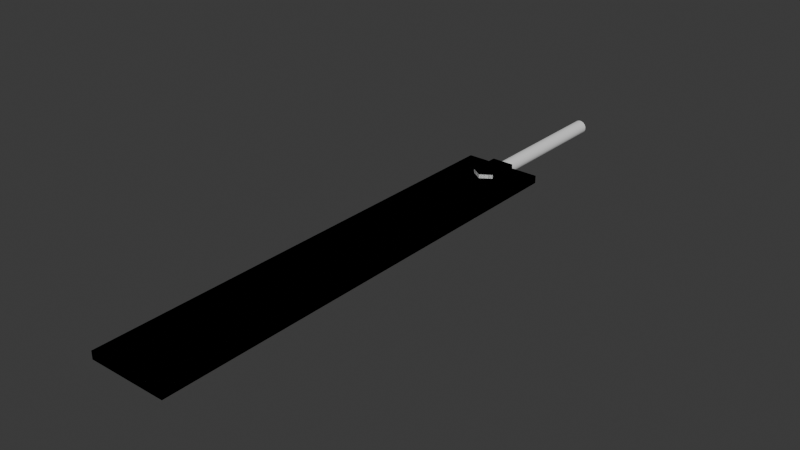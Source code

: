 # Source: RinSlayer.blend  (saved by Blender 5.1.30; exported with 4.5.12 LTS)
import bpy
from mathutils import Matrix  # noqa: F401  (used for matrix-valued properties, if any)

bpy.ops.wm.read_factory_settings(use_empty=True)
scene = bpy.context.scene
scene.name = 'Scene'

# ---- collections
col_collection = bpy.data.collections.new('Collection'); scene.collection.children.link(col_collection)

# ---- world
world_world = bpy.data.worlds.new('World'); scene.world = world_world
world_world.use_nodes = True; world_world.node_tree.nodes.clear()
_N = world_world.node_tree.nodes; _L = world_world.node_tree.links
n0 = _N.new('ShaderNodeOutputWorld'); n0.name = 'World Output'; n0.location = (200, 100)
n1 = _N.new('ShaderNodeBackground'); n1.name = 'Background'; n1.location = (-200, 100)
n1.inputs[0].default_value = (0.05088, 0.05088, 0.05088, 1.0)
_L.new(n1.outputs[0], n0.inputs[0])
n0.is_active_output = True
world_world.color = (0.05088, 0.05088, 0.05088)
world_world.sun_shadow_jitter_overblur = 0.0

# ---- meshes
me_cube_001 = bpy.data.meshes.new('Cube.001')
me_cube_001.from_pydata([(-1.0, -1.0, -0.398), (-1.0, -1.0, 0.3008), (-1.0, 1.0, -0.398), (-1.0, 1.0, 0.3008), (1.0, -1.0, -0.398), (1.0, -1.0, 0.3008), (1.0, 1.0, -0.398), (1.0, 1.0, 0.3008), (1.0, -1.0, -0.398), (1.0, -1.0, 0.3008), (1.0, -1.0, -0.398), (-1.0, -1.0, -0.398), (-1.0, -1.0, 0.3008), (1.0, -1.0, -0.398), (1.0, -1.0, 0.3008), (1.0, -1.0, -0.398), (1.0, -1.0, 0.3008), (1.0, -1.0, -0.398), (-1.0, -8.671, -0.398), (-1.0, -8.671, 0.3008), (1.0, -8.671, -0.398), (1.0, -8.671, 0.3008), (1.0, -8.671, -0.398), (1.0, -8.671, 0.3008), (1.0, -8.671, -0.398), (1.0, -8.671, 0.3008), (1.0, -8.671, -0.398), (1.0, -8.671, -0.398), (1.0, -8.671, 0.3008), (1.0, -8.671, -0.398), (1.0, -8.671, 0.3008), (1.0, -8.671, -0.398), (1.0, -10.82, 0.3008), (1.0, -8.671, -0.398), (1.0, -8.671, 0.3008), (1.0, -10.82, -0.398), (1.0, -8.671, -0.398), (1.0, -8.671, 0.3008), (1.0, -10.82, -0.398), (1.0, -10.82, -0.398), (1.0, -10.82, 0.3008), (1.0, -10.82, -0.398), (1.0, -10.82, 0.3008), (1.0, -10.82, 0.3008), (1.0, -10.82, -0.398), (1.0, -8.671, -0.398), (1.0, -8.671, 0.3008), (1.0, -10.82, 0.3008), (1.0, -10.82, -0.398), (1.0, -10.82, 0.3008), (1.0, -10.82, -0.398), (1.0, -10.82, 0.3008), (-1.0, -10.82, -0.398), (1.0, -10.82, -0.398), (1.0, -10.82, 0.3008), (-1.0, -10.82, 0.3008), (1.0, -10.82, -0.398), (1.0, -10.82, 0.3008), (1.0, -10.82, -0.398), (1.0, -10.82, 0.3008), (1.0, -10.82, -0.398), (1.0, -10.82, 0.3008), (1.0, -10.82, -0.398), (1.0, -10.82, 0.3008), (1.0, -10.82, -0.398), (1.0, -10.82, -0.398), (1.0, -10.82, 0.3008), (1.0, -10.82, -0.398), (1.0, -10.82, 0.3008), (1.0, -10.82, -0.398), (1.0, -10.82, -0.398), (1.0, -10.82, 0.3008), (-1.0, -8.671, -0.398), (-1.0, -8.671, 0.3008), (1.0, -8.671, -0.398), (1.0, -8.671, 0.3008), (1.0, -8.671, -0.398), (1.0, -8.671, 0.3008), (1.0, -8.671, -0.398), (1.0, -8.671, 0.3008), (1.0, -8.671, -0.398), (1.0, -8.671, -0.398), (1.0, -8.671, 0.3008), (1.0, -8.671, -0.398), (1.0, -8.671, 0.3008), (1.0, -8.671, -0.398), (1.0, -10.82, -0.398), (1.0, -8.671, -0.398), (1.0, -8.671, 0.3008), (1.0, -10.82, 0.3008), (1.0, -8.671, -0.398), (1.0, -8.671, 0.3008), (1.0, -10.82, -0.398), (1.0, -10.82, 0.3008), (1.0, -8.671, -0.398), (1.0, -8.671, 0.3008), (1.0, -10.82, -0.398), (1.0, -8.671, 0.3008), (1.0, -8.671, -0.398), (1.0, -8.671, 0.3008), (1.0, -8.671, -0.398), (-1.0, -10.82, 0.3008), (1.0, -10.82, -0.398), (1.0, -8.671, -0.398), (1.0, -8.671, 0.3008), (1.0, -10.82, 0.3008), (-1.0, -10.82, -0.398), (1.0, -8.671, -0.398), (1.0, -8.671, 0.3008), (1.0, -10.82, 0.3008), (1.0, -10.82, -0.398), (1.0, -10.82, -0.398), (1.0, -10.82, 0.3008), (1.0, -10.82, 0.3008), (1.0, -10.82, 0.3008), (1.0, -10.82, 0.3008), (1.0, -10.82, -0.398), (1.0, -10.82, -0.398), (1.0, -10.82, 0.3008), (1.0, -10.82, -0.398), (1.0, -10.82, -0.398), (1.0, -10.82, 0.3008), (1.0, -10.82, -0.398), (1.0, -10.82, 0.3008), (1.0, -10.82, 0.3008), (1.0, -10.82, -0.398), (1.0, -10.82, 0.3008), (1.0, -10.82, -0.398), (1.0, -10.82, 0.3008), (1.0, -10.82, -0.398), (1.0, -10.82, -0.398), (1.0, -10.82, 0.3008), (1.0, -10.82, -0.398), (1.0, -10.82, 0.3008), (1.0, -10.82, -0.398), (1.0, -10.82, 0.3008), (1.0, -10.82, 0.3008), (1.0, -10.82, -0.398), (1.0, -10.82, 0.3008), (1.0, -8.671, -0.398), (1.0, -8.671, 0.3008), (1.0, -10.82, -0.398), (1.0, -10.82, 0.3008), (1.0, -10.82, -0.398), (1.0, -10.82, 0.3008), (1.0, -10.82, -0.398), (1.0, -8.671, 0.3008), (1.0, -8.671, -0.398), (1.0, -8.671, 0.3008), (1.0, -8.671, -0.398), (1.0, -8.671, -0.398), (1.0, -8.671, 0.3008), (1.0, -10.82, 0.3008), (1.0, -10.82, 0.3008), (1.0, -10.82, -0.398), (1.0, -10.82, -0.398), (1.0, -10.82, -0.398), (1.0, -10.82, -0.398), (-1.0, -10.82, -0.398), (1.0, -10.82, -0.398), (1.0, -10.82, 0.3008), (-1.0, -10.82, 0.3008), (1.0, -10.82, 0.3008), (1.0, -10.82, -0.398), (1.0, -8.671, -0.398), (1.0, -8.671, 0.3008), (1.0, -10.82, -0.398), (1.0, -10.82, 0.3008), (1.0, -10.82, -0.398), (1.0, -8.671, -0.398), (1.0, -8.671, 0.3008), (1.0, -8.671, -0.398), (1.0, -8.671, 0.3008), (1.0, -10.82, 0.3008), (1.0, -10.82, -0.398), (1.0, -8.671, 0.3008), (1.0, -8.671, -0.398), (1.0, -8.671, 0.3008), (1.0, -8.671, -0.398), (1.0, -8.671, 0.3008), (1.0, -8.671, -0.398), (1.0, -8.671, 0.3008), (1.0, -8.671, -0.398), (1.0, -8.671, -0.398), (1.0, -8.671, 0.3008), (1.0, -10.82, 0.3008), (1.0, -10.82, -0.398), (1.0, -10.82, -0.398), (1.0, -10.82, 0.3008), (-1.0, -10.82, -0.398), (-1.0, -10.82, 0.3008), (1.0, -10.82, -0.398), (1.0, -10.82, -0.398), (1.0, -10.82, 0.3008), (1.0, -10.82, -0.398), (1.0, -10.82, 0.3008), (1.0, -10.82, -0.398), (1.0, -10.82, 0.3008), (1.0, -10.82, -0.398), (1.0, -10.82, 0.3008), (1.0, -10.82, -0.398), (1.0, -10.82, 0.3008), (1.0, -10.82, -0.398), (1.0, -10.82, 0.3008), (1.0, -10.82, 0.3008), (1.0, -10.82, -0.398), (1.0, -10.82, -0.398), (1.0, -10.82, 0.3008), (1.0, -8.671, -0.398), (1.0, -8.671, 0.3008), (1.0, -10.82, -0.398), (1.0, -10.82, 0.3008), (1.0, -10.82, -0.398), (1.0, -8.671, -0.398), (1.0, -8.671, 0.3008), (1.0, -10.82, 0.3008), (1.0, -10.82, -0.398), (1.0, -10.82, -0.398), (1.0, -10.82, 0.3008), (1.0, -10.82, -0.398), (1.0, -10.82, 0.3008), (1.0, -8.671, -0.398), (1.0, -8.671, 0.3008), (1.0, -10.82, -0.398), (1.0, -10.82, 0.3008), (1.0, -10.82, -0.398), (1.0, -10.82, 0.3008), (1.0, -10.82, 0.3008), (1.0, -8.671, -0.398), (1.0, -8.671, 0.3008), (1.0, -10.82, -0.398), (1.0, -10.82, 0.3008), (1.0, -10.82, -0.398), (1.0, -10.82, -0.398), (1.0, -10.82, 0.3008), (1.0, -10.82, 0.3008), (1.0, -10.82, -0.398), (1.0, -10.82, -0.398), (1.0, -10.82, 0.3008), (1.0, -10.82, 0.3008), (1.0, -10.82, -0.398), (1.0, -10.82, 0.3008), (1.0, -10.82, -0.398), (1.0, -10.82, 0.3008), (1.0, -10.82, -0.398), (1.0, -10.82, 0.3008), (1.0, -10.82, -0.398), (1.0, -10.82, -0.398), (1.0, -10.82, -0.398), (1.0, -8.671, -0.398), (1.0, -8.671, 0.3008), (1.0, -10.82, -0.398), (1.0, -10.82, 0.3008), (1.0, -8.671, -0.398), (1.0, -8.671, 0.3008), (1.0, -10.82, 0.3008), (1.0, -10.82, -0.398), (1.0, -10.82, 0.3008), (1.0, -10.82, -0.398), (1.0, -10.82, -0.398), (1.0, -10.82, -0.398), (1.0, -10.82, 0.3008), (1.0, -10.82, -0.398), (1.0, -10.82, 0.3008), (1.0, -10.82, -0.398), (1.0, -10.82, 0.3008), (1.0, -10.82, -0.398), (1.0, -10.82, 0.3008), (1.0, -10.82, -0.398), (-1.0, -10.82, 0.3008), (1.0, -10.82, -0.398), (1.0, -10.82, 0.3008), (-1.0, -10.82, -0.398), (1.0, -10.82, -0.398), (1.0, -10.82, 0.3008), (1.0, -10.82, -0.398), (1.0, -10.82, 0.3008), (1.0, -10.82, -0.398), (1.0, -8.671, -0.398), (1.0, -8.671, 0.3008), (1.0, -10.82, 0.3008), (1.0, -10.82, -0.398), (1.0, -10.82, 0.3008), (1.0, -8.671, -0.398), (1.0, -8.671, 0.3008), (1.0, -10.82, -0.398), (1.0, -10.82, 0.3008), (1.0, -10.82, -0.398), (1.0, -10.82, 0.3008), (1.0, -10.82, -0.398), (1.0, -10.82, -0.398), (1.0, -10.82, 0.3008), (1.0, -10.82, -0.398), (1.0, -10.82, 0.3008), (1.0, -10.82, 0.3008), (1.0, -10.82, -0.398), (1.0, -10.82, -0.398), (1.0, -10.82, -0.398), (1.0, -10.82, 0.3008), (1.0, -10.82, -0.398), (1.0, -10.82, 0.3008), (1.0, -10.82, -0.398), (1.0, -10.82, 0.3008), (1.0, -10.82, -0.398), (1.0, -10.82, 0.3008), (1.0, -10.82, -0.398), (-1.0, -10.82, 0.3008), (-1.0, -10.82, -0.398), (1.0, -10.82, -0.398), (1.0, -10.82, 0.3008), (1.0, -10.82, -0.398), (1.0, -10.82, 0.3008), (1.0, -10.82, -0.398), (1.0, -10.82, 0.3008), (1.0, -10.82, -0.398), (-1.0, -10.82, 0.3008), (-1.0, -10.82, -0.398), (1.0, -10.82, 0.3008), (1.0, -10.82, 0.3008), (1.0, -10.82, -0.398), (1.0, -10.82, -0.398), (-1.0, -10.82, 0.3008), (-1.0, -10.82, -0.398), (1.0, -10.82, -0.398), (1.0, -10.82, 0.3008), (1.0, -10.82, -0.398), (1.0, -10.82, 0.3008), (1.0, -10.82, -0.398), (1.0, -10.82, -0.398), (1.0, -10.82, -0.398), (1.0, -8.671, -0.398), (1.0, -8.671, 0.3008), (1.0, -10.82, 0.3008), (1.0, -10.82, 0.3008), (1.0, -10.82, -0.398), (1.0, -8.671, 0.3008), (1.0, -8.671, -0.398), (1.0, -8.671, 0.3008), (1.0, -8.671, -0.398), (1.0, -8.671, 0.3008), (1.0, -8.671, -0.398), (1.0, -8.671, -0.398), (1.0, -8.671, 0.3008), (1.0, -8.671, -0.398), (1.0, -8.671, 0.3008), (1.0, -8.671, -0.398), (1.0, -8.671, -0.398), (1.0, -8.671, 0.3008), (1.0, -8.671, -0.398), (1.0, -8.671, 0.3008), (1.0, -8.671, -0.398), (1.0, -8.671, 0.3008), (1.0, -8.671, -0.398), (-1.0, -8.671, 0.3008), (-1.0, -8.671, -0.398), (1.0, -8.671, -0.398), (1.0, -8.671, 0.3008), (1.0, -10.82, 0.3008), (1.0, -10.82, -0.398), (1.0, -10.82, 0.3008), (1.0, -10.82, -0.398), (1.0, -10.82, -0.398), (1.0, -10.82, 0.3008), (1.0, -10.82, 0.3008), (1.0, -10.82, -0.398), (1.0, -10.82, 0.3008), (1.0, -10.82, -0.398), (1.0, -10.82, 0.3008), (1.0, -10.82, -0.398), (-1.0, -10.82, 0.3008), (-1.0, -10.82, -0.398), (1.0, -10.82, 0.3008), (1.0, -10.82, -0.398), (1.0, -10.82, 0.3008), (1.0, -10.82, -0.398), (1.0, -10.82, 0.3008), (1.0, -10.82, -0.398), (1.0, -10.82, -0.398), (1.0, -10.82, 0.3008), (1.0, -10.82, -0.398), (1.0, -10.82, 0.3008), (1.0, -10.82, -0.398), (1.0, -10.82, -0.398), (1.0, -10.82, 0.3008), (1.0, -10.82, -0.398), (-1.0, -10.82, -0.398), (1.0, -10.82, -0.398), (1.0, -10.82, 0.3008), (1.0, -10.82, -0.398), (1.0, -10.82, 0.3008), (1.0, -8.671, -0.398), (1.0, -8.671, 0.3008), (1.0, -10.82, -0.398), (-1.0, -10.82, 0.3008), (-1.0, -10.82, -0.398), (1.0, -8.671, -0.398), (1.0, -8.671, 0.3008), (1.0, -10.82, -0.398), (1.0, -10.82, 0.3008), (1.0, -10.82, -0.398), (1.0, -10.82, 0.3008), (1.0, -10.82, 0.3008), (1.0, -10.82, -0.398), (1.0, -10.82, -0.398), (1.0, -10.82, 0.3008), (1.0, -10.82, -0.398), (1.0, -10.82, 0.3008), (1.0, -10.82, -0.398), (1.0, -10.82, 0.3008), (1.0, -10.82, -0.398), (1.0, -10.82, 0.3008), (1.0, -10.82, -0.398), (1.0, -10.82, -0.398), (1.0, -10.82, 0.3008), (1.0, -10.82, -0.398), (1.0, -10.82, 0.3008), (1.0, -10.82, -0.398), (1.0, -10.82, 0.3008), (1.0, -10.82, -0.398), (1.0, -10.82, 0.3008), (1.0, -10.82, -0.398), (-1.0, -10.82, 0.3008), (-1.0, -10.82, -0.398), (1.0, -10.82, -0.398), (1.0, -10.82, 0.3008), (1.0, -10.82, -0.398), (1.0, -10.82, 0.3008), (1.0, -10.82, -0.398), (1.0, -10.82, 0.3008), (1.0, -10.82, -0.398), (1.0, -10.82, 0.3008), (1.0, -10.82, -0.398), (1.0, -10.82, 0.3008), (1.0, -10.82, -0.398), (1.0, -10.82, 0.3008), (1.0, -10.82, -0.398), (1.0, -10.82, 0.3008), (1.0, -10.82, -0.398), (-1.0, -10.82, 0.3008), (-1.0, -10.82, -0.398), (1.0, -10.82, -0.398), (1.0, -10.82, 0.3008), (1.0, -10.82, -0.398), (1.0, -10.82, 0.3008), (1.0, -10.82, 0.3008), (1.0, -10.82, -0.398), (1.0, -10.82, -0.398), (1.0, -10.82, -0.398), (1.0, -10.82, 0.3008), (1.0, -10.82, 0.3008), (1.0, -10.82, -0.398), (1.0, -10.82, -0.398), (1.0, -10.82, 0.3008), (1.0, -10.82, 0.3008), (1.0, -10.82, -0.398), (1.0, -10.82, -0.398), (1.0, -10.82, 0.3008), (1.0, -10.82, -0.398), (1.0, -10.82, 0.3008), (1.0, -10.82, -0.398), (1.0, -10.82, 0.3008), (1.0, -10.82, -0.398), (1.0, -10.82, 0.3008), (1.0, -10.82, -0.398), (1.0, -10.82, -0.398), (1.0, -10.82, 0.3008), (1.0, -10.82, -0.398), (1.0, -10.82, 0.3008), (1.0, -10.82, -0.398), (1.0, -10.82, 0.3008), (1.0, -10.82, -0.398), (-1.0, -10.82, 0.3008), (-1.0, -10.82, -0.398), (-1.0, -10.82, 0.3008), (-1.0, -10.82, -0.398), (1.0, -10.82, -0.398), (1.0, -10.82, 0.3008), (-1.0, -10.82, 0.3008), (1.0, -10.82, -0.398), (1.0, -10.82, 0.3008), (1.0, -10.82, -0.398), (1.0, -10.82, 0.3008), (1.0, -10.82, -0.398), (1.0, -10.82, 0.3008), (1.0, -10.82, -0.398), (1.0, -10.82, -0.398), (1.0, -10.82, 0.3008), (1.0, -10.82, 0.3008), (1.0, -10.82, -0.398), (1.0, -10.82, -0.398), (1.0, -10.82, 0.3008), (-1.0, -10.82, -0.398), (-1.0, -10.82, 0.3008), (1.0, -10.82, -0.398), (1.0, -10.82, 0.3008), (1.0, -10.82, -0.398), (1.0, -10.82, 0.3008), (1.0, -10.82, -0.398), (1.0, -10.82, 0.3008), (1.0, -10.82, -0.398), (1.0, -10.82, 0.3008), (1.0, -10.82, -0.398), (1.0, -10.82, -0.398), (1.0, -10.82, 0.3008), (1.0, -10.82, -0.398), (1.0, -10.82, 0.3008), (1.0, -10.82, -0.398), (1.0, -10.82, 0.3008), (1.0, -10.82, -0.398), (1.0, -10.82, -0.398), (1.0, -10.82, 0.3008), (1.0, -10.82, 0.3008), (1.0, -10.82, -0.398), (1.0, -10.82, 0.3008), (1.0, -10.82, -0.398), (1.0, -10.82, -0.398), (1.0, -10.82, 0.3008), (1.0, -10.82, -0.398), (1.0, -10.82, 0.3008), (1.0, -10.82, -0.398), (1.0, -10.82, 0.3008), (1.0, -10.82, -0.398), (1.0, -10.82, 0.3008), (1.0, -10.82, -0.398), (1.0, -10.82, 0.3008), (1.0, -10.82, -0.398), (1.0, -10.82, 0.3008), (1.0, -10.82, -0.398), (1.0, -10.82, 0.3008), (1.0, -10.82, -0.398), (1.0, -10.82, -0.398), (1.0, -10.82, 0.3008), (1.0, -10.82, -0.398), (1.0, -10.82, 0.3008), (1.0, -10.82, -0.398), (-1.0, -10.82, -0.398), (-1.0, -10.82, 0.3008), (1.0, -10.82, -0.398), (1.0, -10.82, 0.3008), (1.0, -10.82, -0.398), (1.0, -10.82, 0.3008), (1.0, -10.82, -0.398), (-1.0, -10.82, -0.398), (-1.0, -10.82, 0.3008), (1.0, -10.82, -0.398), (1.0, -10.82, 0.3008), (1.0, -10.82, -0.398), (1.0, -10.82, 0.3008), (1.0, -10.82, -0.398)], [], [(0, 1, 3, 2), (2, 3, 7, 6), (6, 7, 5, 4), (8, 10, 17, 15), (2, 6, 4, 0), (7, 3, 1, 5), (14, 16, 23, 21), (4, 8, 15, 13), (1, 0, 11, 12), (0, 4, 13, 11), (5, 9, 16, 14), (5, 1, 12, 14), (4, 5, 14, 13), (68, 63, 449, 294), (14, 12, 19, 21), (13, 14, 21, 20), (15, 17, 24, 22), (13, 15, 22, 20), (11, 13, 20, 18), (12, 11, 18, 19), (60, 442, 258, 120), (62, 60, 120, 446), (89, 71, 302, 309), (191, 515, 523, 512), (69, 64, 450, 295), (515, 517, 544, 523), (67, 69, 295, 281), (101, 106, 316, 315), (61, 59, 121, 51), (66, 68, 294, 280), (516, 518, 545, 524), (96, 93, 313, 314), (134, 191, 512, 325), (65, 67, 281, 277), (106, 96, 314, 316), (109, 135, 326, 317), (71, 66, 280, 302), (93, 101, 315, 313), (442, 134, 325, 258), (70, 65, 277, 301), (96, 92, 310, 314), (398, 32, 71, 89), (110, 125, 60, 62), (43, 54, 63, 68), (486, 511, 518, 516), (397, 35, 70, 86), (53, 110, 62, 64), (125, 259, 442, 60), (485, 508, 517, 515), (399, 397, 86, 92), (54, 113, 61, 63), (478, 485, 515, 191), (400, 398, 89, 93), (195, 49, 238, 234), (394, 392, 420, 422), (196, 50, 237, 233), (205, 196, 233, 194), (376, 334, 405, 411), (40, 419, 276, 271), (49, 40, 271, 238), (389, 393, 421, 417), (319, 312, 39, 402), (263, 231, 188, 128), (334, 319, 402, 405), (392, 388, 416, 420), (418, 435, 504, 275), (389, 387, 415, 417), (285, 264, 127, 122), (374, 376, 411, 409), (232, 205, 194, 187), (388, 386, 414, 416), (373, 375, 410, 408), (231, 204, 201, 188), (318, 311, 42, 401), (372, 374, 409, 407), (41, 418, 275, 270), (311, 282, 123, 42), (380, 373, 408, 413), (333, 318, 401, 404), (386, 379, 412, 414), (50, 41, 270, 237), (282, 263, 128, 123), (379, 372, 407, 412), (419, 436, 505, 276), (375, 333, 404, 410), (264, 232, 187, 127), (393, 394, 422, 421), (204, 195, 234, 201), (387, 380, 413, 415), (392, 389, 417, 420), (312, 285, 122, 39), (255, 227, 124, 118), (256, 248, 119, 117), (362, 383, 458, 448), (223, 210, 155, 129), (215, 138, 324, 144), (257, 255, 118, 114), (490, 513, 524, 522), (211, 215, 144, 152), (489, 512, 523, 521), (320, 256, 117, 56), (212, 216, 143, 145), (257, 321, 55, 114), (473, 474, 491, 492), (501, 514, 157, 480), (377, 130, 499, 497), (506, 502, 384, 132), (525, 527, 544, 530), (378, 371, 498, 494), (507, 503, 131, 133), (520, 526, 531, 357), (503, 520, 357, 131), (519, 525, 530, 328), (514, 506, 132, 157), (381, 377, 497, 493), (371, 500, 481, 498), (526, 528, 545, 531), (500, 507, 133, 481), (378, 473, 492, 494), (247, 156, 519, 502), (369, 370, 474, 473), (364, 329, 501, 130), (368, 367, 378, 381), (329, 230, 514, 501), (370, 368, 381, 474), (236, 247, 502, 506), (475, 495, 527, 525), (272, 268, 437, 439), (403, 440, 508, 485), (246, 206, 53, 38), (265, 269, 438, 400), (163, 154, 125, 110), (115, 57, 479, 452), (206, 163, 110, 53), (268, 262, 399, 437), (265, 261, 398, 400), (137, 116, 451, 259), (244, 246, 38, 44), (58, 403, 485, 478), (262, 260, 397, 399), (243, 245, 43, 47), (57, 406, 486, 479), (162, 153, 126, 113), (242, 244, 44, 48), (153, 136, 443, 126), (252, 243, 47, 32), (203, 162, 113, 54), (260, 251, 35, 397), (136, 115, 452, 443), (251, 242, 48, 35), (245, 203, 54, 43), (116, 58, 478, 451), (269, 272, 439, 438), (406, 441, 511, 486), (261, 252, 32, 398), (268, 265, 400, 437), (154, 137, 259, 125), (497, 499, 186, 174), (481, 133, 359, 207), (494, 498, 185, 167), (498, 481, 207, 185), (157, 132, 358, 360), (493, 497, 174, 166), (133, 131, 357, 359), (494, 492, 161, 167), (132, 384, 328, 358), (491, 493, 166, 158), (480, 157, 360, 217), (493, 494, 167, 166), (499, 480, 217, 186), (492, 491, 158, 161), (192, 193, 538, 537), (186, 217, 529, 488), (166, 167, 483, 482), (161, 158, 385, 477), (174, 186, 488, 484), (207, 359, 533, 363), (185, 207, 363, 487), (167, 185, 487, 483), (360, 358, 532, 534), (166, 174, 484, 482), (359, 357, 531, 533), (167, 161, 477, 483), (358, 328, 530, 532), (217, 360, 534, 529), (158, 166, 482, 385), (532, 530, 544, 546), (529, 534, 548, 541), (477, 385, 189, 190), (488, 529, 541, 327), (482, 483, 193, 192), (385, 482, 192, 189), (483, 477, 190, 193), (363, 533, 547, 540), (310, 308, 248, 256), (302, 280, 211, 227), (313, 309, 255, 257), (309, 302, 227, 255), (51, 121, 383, 362), (277, 281, 212, 210), (450, 446, 361, 141), (314, 310, 256, 320), (121, 317, 490, 383), (294, 449, 138, 215), (449, 51, 362, 138), (120, 258, 489, 382), (258, 325, 512, 489), (280, 294, 215, 211), (313, 315, 321, 257), (317, 326, 513, 490), (446, 120, 382, 361), (281, 295, 216, 212), (316, 314, 320, 322), (301, 277, 210, 223), (314, 313, 257, 320), (308, 301, 223, 248), (315, 316, 322, 321), (295, 450, 141, 216), (366, 364, 130, 377), (332, 235, 507, 500), (367, 365, 371, 378), (365, 332, 500, 371), (476, 496, 528, 526), (230, 236, 506, 514), (156, 475, 525, 519), (368, 366, 377, 381), (241, 142, 520, 503), (142, 476, 526, 520), (235, 241, 503, 507), (367, 369, 473, 378), (445, 102, 137, 154), (470, 469, 265, 268), (467, 465, 252, 261), (173, 220, 441, 406), (471, 472, 272, 269), (111, 159, 58, 116), (462, 456, 203, 245), (464, 459, 242, 251), (105, 112, 115, 136), (225, 266, 517, 508), (466, 464, 251, 260), (456, 453, 162, 203), (465, 460, 243, 252), (444, 105, 136, 153), (266, 273, 544, 517), (459, 461, 244, 242), (453, 444, 153, 162), (160, 173, 406, 57), (460, 462, 245, 243), (468, 466, 260, 262), (159, 168, 403, 58), (461, 463, 246, 244), (102, 111, 116, 137), (469, 467, 261, 265), (470, 468, 262, 268), (457, 454, 163, 206), (112, 160, 57, 115), (454, 445, 154, 163), (469, 471, 269, 265), (226, 267, 518, 511), (267, 274, 545, 518), (463, 457, 206, 246), (168, 219, 440, 403), (219, 225, 508, 440), (472, 470, 268, 272), (220, 226, 511, 441), (383, 490, 522, 458), (382, 489, 521, 455), (210, 212, 145, 155), (321, 322, 52, 55), (227, 211, 152, 124), (216, 141, 323, 143), (138, 362, 448, 324), (320, 257, 114, 56), (361, 382, 455, 447), (322, 320, 56, 52), (353, 354, 472, 471), (91, 88, 288, 286), (352, 351, 469, 470), (354, 352, 470, 472), (172, 184, 49, 195), (85, 80, 297, 290), (283, 278, 431, 433), (351, 353, 471, 469), (284, 279, 432, 434), (164, 107, 240, 200), (352, 350, 468, 470), (209, 214, 419, 40), (84, 79, 298, 291), (22, 24, 386, 388), (330, 355, 504, 435), (351, 349, 467, 469), (83, 85, 290, 292), (179, 177, 160, 112), (21, 23, 387, 389), (356, 391, 510, 505), (350, 348, 466, 468), (82, 84, 291, 293), (20, 22, 388, 392), (81, 83, 292, 296), (21, 19, 393, 389), (348, 346, 464, 466), (87, 81, 296, 289), (165, 108, 239, 199), (18, 20, 392, 394), (344, 339, 456, 462), (20, 21, 389, 392), (349, 347, 465, 467), (79, 77, 300, 298), (98, 395, 544, 273), (19, 18, 394, 393), (88, 82, 293, 288), (345, 340, 457, 463), (80, 78, 299, 297), (37, 46, 311, 318), (343, 345, 463, 461), (342, 344, 462, 460), (78, 76, 303, 299), (341, 343, 461, 459), (77, 75, 304, 300), (347, 342, 460, 465), (76, 74, 305, 303), (346, 341, 459, 464), (73, 75, 304, 306), (175, 148, 220, 173), (74, 72, 307, 305), (339, 337, 453, 456), (75, 74, 305, 304), (176, 149, 219, 168), (340, 338, 454, 457), (99, 97, 274, 267), (72, 73, 306, 307), (249, 228, 425, 427), (100, 98, 273, 266), (338, 336, 445, 454), (26, 31, 372, 379), (331, 356, 505, 436), (250, 229, 426, 428), (171, 183, 50, 196), (391, 284, 434, 510), (25, 30, 373, 380), (337, 335, 444, 453), (31, 29, 374, 372), (30, 28, 375, 373), (36, 45, 312, 319), (214, 331, 436, 419), (29, 27, 376, 374), (335, 181, 105, 444), (222, 170, 197, 424), (27, 33, 334, 376), (355, 390, 509, 504), (336, 182, 102, 445), (279, 254, 430, 432), (94, 103, 264, 285), (23, 25, 380, 387), (278, 253, 429, 431), (248, 223, 129, 119), (141, 361, 447, 323), (455, 521, 527, 495), (522, 524, 545, 528), (114, 55, 369, 367), (119, 129, 329, 364), (143, 323, 156, 247), (52, 56, 368, 370), (124, 152, 235, 332), (56, 114, 367, 368), (521, 523, 544, 527), (155, 145, 236, 230), (55, 52, 370, 369), (323, 447, 475, 156), (118, 124, 332, 365), (117, 119, 364, 366), (129, 155, 230, 329), (152, 144, 241, 235), (324, 448, 476, 142), (144, 324, 142, 241), (113, 126, 59, 61), (451, 478, 191, 134), (38, 53, 64, 69), (44, 38, 69, 67), (443, 452, 135, 109), (438, 439, 106, 101), (47, 43, 68, 66), (259, 451, 134, 442), (437, 400, 93, 96), (48, 44, 67, 65), (439, 437, 96, 106), (32, 47, 66, 71), (126, 443, 109, 59), (400, 438, 101, 93), (452, 479, 224, 135), (35, 48, 65, 70), (437, 399, 92, 96), (479, 486, 516, 224), (97, 396, 545, 274), (221, 169, 198, 423), (28, 34, 333, 375), (253, 249, 427, 429), (254, 250, 428, 430), (181, 179, 112, 105), (24, 26, 379, 386), (182, 180, 111, 102), (140, 151, 204, 231), (139, 150, 205, 232), (150, 171, 196, 205), (33, 36, 319, 334), (95, 104, 263, 282), (45, 94, 285, 312), (178, 176, 168, 159), (108, 91, 286, 239), (177, 175, 173, 160), (184, 209, 40, 49), (151, 172, 195, 204), (148, 146, 226, 220), (104, 140, 231, 263), (149, 147, 225, 219), (107, 90, 287, 240), (390, 283, 433, 509), (229, 222, 424, 426), (147, 100, 266, 225), (169, 164, 200, 198), (228, 221, 423, 425), (146, 99, 267, 226), (90, 87, 289, 287), (170, 165, 199, 197), (46, 95, 282, 311), (183, 208, 41, 50), (34, 37, 318, 333), (208, 213, 418, 41), (180, 178, 159, 111), (213, 330, 435, 418), (103, 139, 232, 264), (238, 271, 432, 430), (275, 504, 509, 433), (201, 234, 428, 426), (411, 405, 289, 296), (409, 411, 296, 292), (271, 276, 434, 432), (421, 422, 307, 306), (401, 42, 239, 286), (187, 194, 425, 423), (408, 410, 293, 291), (270, 275, 433, 431), (194, 233, 427, 425), (420, 417, 304, 305), (188, 201, 426, 424), (407, 409, 292, 290), (422, 420, 305, 307), (413, 408, 291, 298), (417, 421, 306, 304), (127, 187, 423, 198), (42, 123, 199, 239), (412, 407, 290, 297), (420, 416, 303, 305), (123, 128, 197, 199), (417, 415, 300, 304), (122, 127, 198, 200), (404, 401, 286, 288), (416, 414, 299, 303), (128, 188, 424, 197), (39, 122, 200, 240), (405, 402, 287, 289), (414, 412, 297, 299), (234, 238, 430, 428), (276, 505, 510, 434), (410, 404, 288, 293), (233, 237, 429, 427), (402, 39, 240, 287), (415, 413, 298, 300), (237, 270, 431, 429), (86, 70, 301, 308), (64, 62, 446, 450), (92, 86, 308, 310), (63, 61, 51, 449), (224, 516, 524, 513), (59, 109, 317, 121), (135, 224, 513, 326), (93, 89, 309, 313), (114, 118, 365, 367), (145, 143, 247, 236), (447, 455, 495, 475), (448, 458, 496, 476), (56, 117, 366, 368), (458, 522, 528, 496), (130, 501, 480, 499), (381, 378, 494, 493), (502, 519, 328, 384), (474, 381, 493, 491), (487, 363, 540, 218), (482, 484, 202, 192), (534, 532, 546, 548), (483, 487, 218, 193), (533, 531, 545, 547), (484, 488, 327, 202), (538, 540, 547, 545), (202, 327, 541, 539), (192, 202, 539, 537), (189, 192, 537, 535), (190, 189, 535, 536), (193, 218, 540, 538), (193, 190, 536, 538), (544, 545, 543, 542), (538, 536, 543, 545), (537, 538, 545, 544), (539, 541, 548, 546), (537, 539, 546, 544), (535, 537, 544, 542), (536, 535, 542, 543)])
_uv = me_cube_001.uv_layers.new(name='UVMap')
_uv.uv.foreach_set('vector', [0.375, 0.0, 0.625, 0.0, 0.625, 0.25, 0.375, 0.25, 0.375, 0.25, 0.625, 0.25, 0.625, 0.5, 0.375, 0.5, 0.375, 0.5, 0.625, 0.5, 0.625, 0.75, 0.375, 0.75, 0.0, 0.0, 0.0, 0.0, 0.0, 0.0, 0.0, 0.0, 0.125, 0.5, 0.375, 0.5, 0.375, 0.75, 0.125, 0.75, 0.625, 0.5, 0.875, 0.5, 0.875, 0.75, 0.625, 0.75, 0.0, 0.0, 0.0, 0.0, 0.0, 0.0, 0.0, 0.0, 0.0, 0.0, 0.0, 0.0, 0.0, 0.0, 0.0, 0.0, 0.625, 0.0, 0.375, 0.0, 0.375, 0.0, 0.625, 0.0, 0.125, 0.75, 0.375, 0.75, 0.375, 0.75, 0.125, 0.75, 0.0, 0.0, 0.0, 0.0, 0.0, 0.0, 0.0, 0.0, 0.625, 0.75, 0.875, 0.75, 0.875, 0.75, 0.625, 0.75, 0.375, 0.75, 0.625, 0.75, 0.625, 0.75, 0.375, 0.75, 0.0, 0.0, 0.0, 0.0, 0.0, 0.0, 0.0, 0.0, 0.625, 0.75, 0.875, 0.75, 0.875, 0.75, 0.625, 0.75, 0.375, 0.75, 0.625, 0.75, 0.625, 0.75, 0.375, 0.75, 0.0, 0.0, 0.0, 0.0, 0.0, 0.0, 0.0, 0.0, 0.0, 0.0, 0.0, 0.0, 0.0, 0.0, 0.0, 0.0, 0.125, 0.75, 0.375, 0.75, 0.375, 0.75, 0.125, 0.75, 0.625, 0.0, 0.375, 0.0, 0.375, 0.0, 0.625, 0.0, 0.0, 0.0, 0.0, 0.0, 0.0, 0.0, 0.0, 0.0, 0.0, 0.0, 0.0, 0.0, 0.0, 0.0, 0.0, 0.0, 0.0, 0.0, 0.0, 0.0, 0.0, 0.0, 0.0, 0.0, 0.0, 0.0, 0.0, 0.0, 0.0, 0.0, 0.0, 0.0, 0.0, 0.0, 0.0, 0.0, 0.0, 0.0, 0.0, 0.0, 0.0, 0.0, 0.0, 0.0, 0.0, 0.0, 0.0, 0.0, 0.0, 0.0, 0.0, 0.0, 0.0, 0.0, 0.0, 0.0, 0.625, 0.0, 0.375, 0.0, 0.375, 0.0, 0.625, 0.0, 0.0, 0.0, 0.0, 0.0, 0.0, 0.0, 0.0, 0.0, 0.0, 0.0, 0.0, 0.0, 0.0, 0.0, 0.0, 0.0, 0.0, 0.0, 0.0, 0.0, 0.0, 0.0, 0.0, 0.0, 0.375, 0.75, 0.625, 0.75, 0.625, 0.75, 0.375, 0.75, 0.0, 0.0, 0.0, 0.0, 0.0, 0.0, 0.0, 0.0, 0.0, 0.0, 0.0, 0.0, 0.0, 0.0, 0.0, 0.0, 0.125, 0.75, 0.375, 0.75, 0.375, 0.75, 0.125, 0.75, 0.0, 0.0, 0.0, 0.0, 0.0, 0.0, 0.0, 0.0, 0.0, 0.0, 0.0, 0.0, 0.0, 0.0, 0.0, 0.0, 0.625, 0.75, 0.875, 0.75, 0.875, 0.75, 0.625, 0.75, 0.0, 0.0, 0.0, 0.0, 0.0, 0.0, 0.0, 0.0, 0.0, 0.0, 0.0, 0.0, 0.0, 0.0, 0.0, 0.0, 0.0, 0.0, 0.0, 0.0, 0.0, 0.0, 0.0, 0.0, 0.0, 0.0, 0.0, 0.0, 0.0, 0.0, 0.0, 0.0, 0.0, 0.0, 0.0, 0.0, 0.0, 0.0, 0.0, 0.0, 0.0, 0.0, 0.0, 0.0, 0.0, 0.0, 0.0, 0.0, 0.0, 0.0, 0.0, 0.0, 0.0, 0.0, 0.0, 0.0, 0.0, 0.0, 0.0, 0.0, 0.0, 0.0, 0.0, 0.0, 0.0, 0.0, 0.0, 0.0, 0.0, 0.0, 0.0, 0.0, 0.0, 0.0, 0.0, 0.0, 0.0, 0.0, 0.0, 0.0, 0.0, 0.0, 0.0, 0.0, 0.0, 0.0, 0.0, 0.0, 0.0, 0.0, 0.0, 0.0, 0.0, 0.0, 0.0, 0.0, 0.0, 0.0, 0.0, 0.0, 0.0, 0.0, 0.0, 0.0, 0.0, 0.0, 0.0, 0.0, 0.0, 0.0, 0.0, 0.0, 0.0, 0.0, 0.0, 0.0, 0.0, 0.0, 0.0, 0.0, 0.0, 0.0, 0.0, 0.0, 0.0, 0.0, 0.0, 0.0, 0.125, 0.75, 0.375, 0.75, 0.375, 0.75, 0.125, 0.75, 0.0, 0.0, 0.0, 0.0, 0.0, 0.0, 0.0, 0.0, 0.0, 0.0, 0.0, 0.0, 0.0, 0.0, 0.0, 0.0, 0.0, 0.0, 0.0, 0.0, 0.0, 0.0, 0.0, 0.0, 0.0, 0.0, 0.0, 0.0, 0.0, 0.0, 0.0, 0.0, 0.0, 0.0, 0.0, 0.0, 0.0, 0.0, 0.0, 0.0, 0.625, 0.75, 0.875, 0.75, 0.875, 0.75, 0.625, 0.75, 0.0, 0.0, 0.0, 0.0, 0.0, 0.0, 0.0, 0.0, 0.0, 0.0, 0.0, 0.0, 0.0, 0.0, 0.0, 0.0, 0.0, 0.0, 0.0, 0.0, 0.0, 0.0, 0.0, 0.0, 0.0, 0.0, 0.0, 0.0, 0.0, 0.0, 0.0, 0.0, 0.0, 0.0, 0.0, 0.0, 0.0, 0.0, 0.0, 0.0, 0.0, 0.0, 0.0, 0.0, 0.0, 0.0, 0.0, 0.0, 0.0, 0.0, 0.0, 0.0, 0.0, 0.0, 0.0, 0.0, 0.0, 0.0, 0.0, 0.0, 0.0, 0.0, 0.0, 0.0, 0.0, 0.0, 0.0, 0.0, 0.0, 0.0, 0.0, 0.0, 0.0, 0.0, 0.0, 0.0, 0.0, 0.0, 0.0, 0.0, 0.0, 0.0, 0.0, 0.0, 0.0, 0.0, 0.0, 0.0, 0.0, 0.0, 0.0, 0.0, 0.0, 0.0, 0.0, 0.0, 0.0, 0.0, 0.0, 0.0, 0.0, 0.0, 0.0, 0.0, 0.0, 0.0, 0.0, 0.0, 0.0, 0.0, 0.0, 0.0, 0.0, 0.0, 0.0, 0.0, 0.0, 0.0, 0.0, 0.0, 0.0, 0.0, 0.0, 0.0, 0.0, 0.0, 0.0, 0.0, 0.0, 0.0, 0.0, 0.0, 0.0, 0.0, 0.0, 0.0, 0.0, 0.0, 0.0, 0.0, 0.0, 0.0, 0.0, 0.0, 0.0, 0.0, 0.0, 0.0, 0.0, 0.0, 0.0, 0.0, 0.0, 0.0, 0.0, 0.0, 0.0, 0.0, 0.0, 0.0, 0.0, 0.0, 0.0, 0.0, 0.0, 0.0, 0.0, 0.0, 0.0, 0.0, 0.0, 0.0, 0.0, 0.0, 0.0, 0.0, 0.0, 0.0, 0.0, 0.0, 0.0, 0.0, 0.0, 0.0, 0.0, 0.0, 0.0, 0.0, 0.0, 0.0, 0.0, 0.0, 0.0, 0.0, 0.0, 0.0, 0.0, 0.0, 0.0, 0.0, 0.625, 0.0, 0.375, 0.0, 0.375, 0.0, 0.625, 0.0, 0.0, 0.0, 0.0, 0.0, 0.0, 0.0, 0.0, 0.0, 0.0, 0.0, 0.0, 0.0, 0.0, 0.0, 0.0, 0.0, 0.375, 0.75, 0.625, 0.75, 0.625, 0.75, 0.375, 0.75, 0.0, 0.0, 0.0, 0.0, 0.0, 0.0, 0.0, 0.0, 0.0, 0.0, 0.0, 0.0, 0.0, 0.0, 0.0, 0.0, 0.0, 0.0, 0.0, 0.0, 0.0, 0.0, 0.0, 0.0, 0.0, 0.0, 0.0, 0.0, 0.0, 0.0, 0.0, 0.0, 0.0, 0.0, 0.0, 0.0, 0.0, 0.0, 0.0, 0.0, 0.0, 0.0, 0.0, 0.0, 0.0, 0.0, 0.0, 0.0, 0.0, 0.0, 0.0, 0.0, 0.0, 0.0, 0.0, 0.0, 0.0, 0.0, 0.0, 0.0, 0.0, 0.0, 0.0, 0.0, 0.0, 0.0, 0.0, 0.0, 0.0, 0.0, 0.0, 0.0, 0.0, 0.0, 0.0, 0.0, 0.0, 0.0, 0.0, 0.0, 0.0, 0.0, 0.0, 0.0, 0.0, 0.0, 0.0, 0.0, 0.0, 0.0, 0.0, 0.0, 0.0, 0.0, 0.0, 0.0, 0.625, 0.75, 0.875, 0.75, 0.875, 0.75, 0.625, 0.75, 0.625, 0.0, 0.375, 0.0, 0.375, 0.0, 0.625, 0.0, 0.0, 0.0, 0.0, 0.0, 0.0, 0.0, 0.0, 0.0, 0.0, 0.0, 0.0, 0.0, 0.0, 0.0, 0.0, 0.0, 0.0, 0.0, 0.0, 0.0, 0.0, 0.0, 0.0, 0.0, 0.0, 0.0, 0.0, 0.0, 0.0, 0.0, 0.0, 0.0, 0.0, 0.0, 0.0, 0.0, 0.0, 0.0, 0.0, 0.0, 0.0, 0.0, 0.0, 0.0, 0.0, 0.0, 0.0, 0.0, 0.0, 0.0, 0.0, 0.0, 0.0, 0.0, 0.0, 0.0, 0.0, 0.0, 0.0, 0.0, 0.0, 0.0, 0.0, 0.0, 0.0, 0.0, 0.0, 0.0, 0.0, 0.0, 0.0, 0.0, 0.0, 0.0, 0.0, 0.0, 0.0, 0.0, 0.0, 0.0, 0.0, 0.0, 0.0, 0.0, 0.0, 0.0, 0.0, 0.0, 0.0, 0.0, 0.0, 0.0, 0.0, 0.0, 0.0, 0.0, 0.0, 0.0, 0.0, 0.0, 0.0, 0.0, 0.0, 0.0, 0.0, 0.0, 0.0, 0.0, 0.0, 0.0, 0.0, 0.0, 0.625, 0.75, 0.875, 0.75, 0.875, 0.75, 0.625, 0.75, 0.0, 0.0, 0.0, 0.0, 0.0, 0.0, 0.0, 0.0, 0.625, 0.0, 0.375, 0.0, 0.375, 0.0, 0.625, 0.0, 0.0, 0.0, 0.0, 0.0, 0.0, 0.0, 0.0, 0.0, 0.375, 0.75, 0.625, 0.75, 0.625, 0.75, 0.375, 0.75, 0.0, 0.0, 0.0, 0.0, 0.0, 0.0, 0.0, 0.0, 0.125, 0.75, 0.375, 0.75, 0.375, 0.75, 0.125, 0.75, 0.0, 0.0, 0.0, 0.0, 0.0, 0.0, 0.0, 0.0, 0.0, 0.0, 0.0, 0.0, 0.0, 0.0, 0.0, 0.0, 0.125, 0.75, 0.375, 0.75, 0.375, 0.75, 0.125, 0.75, 0.0, 0.0, 0.0, 0.0, 0.0, 0.0, 0.0, 0.0, 0.0, 0.0, 0.0, 0.0, 0.0, 0.0, 0.0, 0.0, 0.625, 0.75, 0.875, 0.75, 0.875, 0.75, 0.625, 0.75, 0.0, 0.0, 0.0, 0.0, 0.0, 0.0, 0.0, 0.0, 0.0, 0.0, 0.0, 0.0, 0.0, 0.0, 0.0, 0.0, 0.0, 0.0, 0.0, 0.0, 0.0, 0.0, 0.0, 0.0, 0.0, 0.0, 0.0, 0.0, 0.0, 0.0, 0.0, 0.0, 0.0, 0.0, 0.0, 0.0, 0.0, 0.0, 0.0, 0.0, 0.0, 0.0, 0.0, 0.0, 0.0, 0.0, 0.0, 0.0, 0.0, 0.0, 0.0, 0.0, 0.0, 0.0, 0.0, 0.0, 0.0, 0.0, 0.0, 0.0, 0.0, 0.0, 0.0, 0.0, 0.0, 0.0, 0.0, 0.0, 0.0, 0.0, 0.0, 0.0, 0.0, 0.0, 0.0, 0.0, 0.0, 0.0, 0.0, 0.0, 0.0, 0.0, 0.0, 0.0, 0.0, 0.0, 0.0, 0.0, 0.0, 0.0, 0.0, 0.0, 0.0, 0.0, 0.0, 0.0, 0.0, 0.0, 0.0, 0.0, 0.0, 0.0, 0.0, 0.0, 0.0, 0.0, 0.0, 0.0, 0.0, 0.0, 0.0, 0.0, 0.0, 0.0, 0.0, 0.0, 0.0, 0.0, 0.0, 0.0, 0.0, 0.0, 0.0, 0.0, 0.0, 0.0, 0.0, 0.0, 0.0, 0.0, 0.0, 0.0, 0.0, 0.0, 0.0, 0.0, 0.0, 0.0, 0.0, 0.0, 0.0, 0.0, 0.0, 0.0, 0.0, 0.0, 0.0, 0.0, 0.0, 0.0, 0.0, 0.0, 0.0, 0.0, 0.0, 0.0, 0.0, 0.0, 0.0, 0.0, 0.0, 0.0, 0.0, 0.0, 0.0, 0.0, 0.0, 0.0, 0.625, 0.0, 0.375, 0.0, 0.375, 0.0, 0.625, 0.0, 0.0, 0.0, 0.0, 0.0, 0.0, 0.0, 0.0, 0.0, 0.0, 0.0, 0.0, 0.0, 0.0, 0.0, 0.0, 0.0, 0.375, 0.75, 0.625, 0.75, 0.625, 0.75, 0.375, 0.75, 0.0, 0.0, 0.0, 0.0, 0.0, 0.0, 0.0, 0.0, 0.0, 0.0, 0.0, 0.0, 0.0, 0.0, 0.0, 0.0, 0.0, 0.0, 0.0, 0.0, 0.0, 0.0, 0.0, 0.0, 0.0, 0.0, 0.0, 0.0, 0.0, 0.0, 0.0, 0.0, 0.0, 0.0, 0.0, 0.0, 0.0, 0.0, 0.0, 0.0, 0.0, 0.0, 0.0, 0.0, 0.0, 0.0, 0.0, 0.0, 0.0, 0.0, 0.0, 0.0, 0.0, 0.0, 0.0, 0.0, 0.0, 0.0, 0.0, 0.0, 0.0, 0.0, 0.0, 0.0, 0.625, 0.75, 0.875, 0.75, 0.875, 0.75, 0.625, 0.75, 0.0, 0.0, 0.0, 0.0, 0.0, 0.0, 0.0, 0.0, 0.125, 0.75, 0.375, 0.75, 0.375, 0.75, 0.125, 0.75, 0.0, 0.0, 0.0, 0.0, 0.0, 0.0, 0.0, 0.0, 0.375, 0.75, 0.625, 0.75, 0.625, 0.75, 0.375, 0.75, 0.0, 0.0, 0.0, 0.0, 0.0, 0.0, 0.0, 0.0, 0.625, 0.0, 0.375, 0.0, 0.375, 0.0, 0.625, 0.0, 0.375, 0.75, 0.625, 0.75, 0.625, 0.75, 0.375, 0.75, 0.0, 0.0, 0.0, 0.0, 0.0, 0.0, 0.0, 0.0, 0.375, 0.75, 0.625, 0.75, 0.625, 0.75, 0.375, 0.75, 0.625, 0.0, 0.375, 0.0, 0.375, 0.0, 0.625, 0.0, 0.0, 0.0, 0.0, 0.0, 0.0, 0.0, 0.0, 0.0, 0.0, 0.0, 0.0, 0.0, 0.0, 0.0, 0.0, 0.0, 0.0, 0.0, 0.0, 0.0, 0.0, 0.0, 0.0, 0.0, 0.0, 0.0, 0.0, 0.0, 0.0, 0.0, 0.0, 0.0, 0.0, 0.0, 0.0, 0.0, 0.0, 0.0, 0.0, 0.0, 0.0, 0.0, 0.0, 0.0, 0.0, 0.0, 0.0, 0.0, 0.0, 0.0, 0.0, 0.0, 0.0, 0.0, 0.0, 0.0, 0.625, 0.75, 0.875, 0.75, 0.875, 0.75, 0.625, 0.75, 0.0, 0.0, 0.0, 0.0, 0.0, 0.0, 0.0, 0.0, 0.0, 0.0, 0.0, 0.0, 0.0, 0.0, 0.0, 0.0, 0.125, 0.75, 0.375, 0.75, 0.375, 0.75, 0.125, 0.75, 0.0, 0.0, 0.0, 0.0, 0.0, 0.0, 0.0, 0.0, 0.0, 0.0, 0.0, 0.0, 0.0, 0.0, 0.0, 0.0, 0.625, 0.0, 0.375, 0.0, 0.375, 0.0, 0.625, 0.0, 0.0, 0.0, 0.0, 0.0, 0.0, 0.0, 0.0, 0.0, 0.375, 0.75, 0.625, 0.75, 0.625, 0.75, 0.375, 0.75, 0.125, 0.75, 0.375, 0.75, 0.375, 0.75, 0.125, 0.75, 0.625, 0.75, 0.875, 0.75, 0.875, 0.75, 0.625, 0.75, 0.0, 0.0, 0.0, 0.0, 0.0, 0.0, 0.0, 0.0, 0.0, 0.0, 0.0, 0.0, 0.0, 0.0, 0.0, 0.0, 0.0, 0.0, 0.0, 0.0, 0.0, 0.0, 0.0, 0.0, 0.0, 0.0, 0.0, 0.0, 0.0, 0.0, 0.0, 0.0, 0.0, 0.0, 0.0, 0.0, 0.0, 0.0, 0.0, 0.0, 0.0, 0.0, 0.0, 0.0, 0.0, 0.0, 0.0, 0.0, 0.0, 0.0, 0.0, 0.0, 0.0, 0.0, 0.0, 0.0, 0.0, 0.0, 0.0, 0.0, 0.0, 0.0, 0.0, 0.0, 0.0, 0.0, 0.0, 0.0, 0.0, 0.0, 0.0, 0.0, 0.0, 0.0, 0.0, 0.0, 0.0, 0.0, 0.0, 0.0, 0.0, 0.0, 0.0, 0.0, 0.0, 0.0, 0.0, 0.0, 0.0, 0.0, 0.0, 0.0, 0.0, 0.0, 0.0, 0.0, 0.0, 0.0, 0.0, 0.0, 0.0, 0.0, 0.0, 0.0, 0.0, 0.0, 0.0, 0.0, 0.0, 0.0, 0.0, 0.0, 0.0, 0.0, 0.0, 0.0, 0.0, 0.0, 0.0, 0.0, 0.625, 0.75, 0.875, 0.75, 0.875, 0.75, 0.625, 0.75, 0.0, 0.0, 0.0, 0.0, 0.0, 0.0, 0.0, 0.0, 0.0, 0.0, 0.0, 0.0, 0.0, 0.0, 0.0, 0.0, 0.0, 0.0, 0.0, 0.0, 0.0, 0.0, 0.0, 0.0, 0.125, 0.75, 0.375, 0.75, 0.375, 0.75, 0.125, 0.75, 0.0, 0.0, 0.0, 0.0, 0.0, 0.0, 0.0, 0.0, 0.375, 0.75, 0.625, 0.75, 0.625, 0.75, 0.375, 0.75, 0.0, 0.0, 0.0, 0.0, 0.0, 0.0, 0.0, 0.0, 0.625, 0.0, 0.375, 0.0, 0.375, 0.0, 0.625, 0.0, 0.0, 0.0, 0.0, 0.0, 0.0, 0.0, 0.0, 0.0, 0.0, 0.0, 0.0, 0.0, 0.0, 0.0, 0.0, 0.0, 0.0, 0.0, 0.0, 0.0, 0.0, 0.0, 0.0, 0.0, 0.0, 0.0, 0.0, 0.0, 0.0, 0.0, 0.0, 0.0, 0.0, 0.0, 0.0, 0.0, 0.0, 0.0, 0.0, 0.0, 0.0, 0.0, 0.0, 0.0, 0.0, 0.0, 0.0, 0.0, 0.0, 0.0, 0.0, 0.0, 0.0, 0.0, 0.0, 0.0, 0.0, 0.0, 0.0, 0.0, 0.0, 0.0, 0.0, 0.0, 0.0, 0.0, 0.0, 0.0, 0.0, 0.0, 0.0, 0.0, 0.0, 0.0, 0.0, 0.0, 0.0, 0.0, 0.0, 0.0, 0.0, 0.0, 0.0, 0.0, 0.0, 0.0, 0.0, 0.0, 0.0, 0.0, 0.0, 0.0, 0.0, 0.0, 0.0, 0.0, 0.625, 0.75, 0.875, 0.75, 0.875, 0.75, 0.625, 0.75, 0.0, 0.0, 0.0, 0.0, 0.0, 0.0, 0.0, 0.0, 0.375, 0.75, 0.625, 0.75, 0.625, 0.75, 0.375, 0.75, 0.0, 0.0, 0.0, 0.0, 0.0, 0.0, 0.0, 0.0, 0.0, 0.0, 0.0, 0.0, 0.0, 0.0, 0.0, 0.0, 0.625, 0.0, 0.375, 0.0, 0.375, 0.0, 0.625, 0.0, 0.0, 0.0, 0.0, 0.0, 0.0, 0.0, 0.0, 0.0, 0.0, 0.0, 0.0, 0.0, 0.0, 0.0, 0.0, 0.0, 0.0, 0.0, 0.0, 0.0, 0.0, 0.0, 0.0, 0.0, 0.0, 0.0, 0.0, 0.0, 0.0, 0.0, 0.0, 0.0, 0.0, 0.0, 0.0, 0.0, 0.0, 0.0, 0.0, 0.0, 0.0, 0.0, 0.0, 0.0, 0.0, 0.0, 0.0, 0.0, 0.0, 0.0, 0.0, 0.0, 0.0, 0.0, 0.0, 0.0, 0.0, 0.0, 0.0, 0.0, 0.0, 0.0, 0.0, 0.0, 0.0, 0.0, 0.0, 0.0, 0.0, 0.0, 0.0, 0.0, 0.0, 0.0, 0.0, 0.0, 0.0, 0.0, 0.0, 0.0, 0.0, 0.0, 0.0, 0.0, 0.0, 0.0, 0.0, 0.0, 0.0, 0.0, 0.0, 0.0, 0.0, 0.0, 0.0, 0.0, 0.0, 0.0, 0.0, 0.0, 0.0, 0.0, 0.0, 0.0, 0.0, 0.0, 0.0, 0.0, 0.0, 0.0, 0.0, 0.0, 0.0, 0.0, 0.0, 0.0, 0.0, 0.0, 0.0, 0.0, 0.0, 0.0, 0.0, 0.0, 0.0, 0.0, 0.0, 0.0, 0.0, 0.0, 0.0, 0.0, 0.0, 0.0, 0.0, 0.0, 0.0, 0.0, 0.0, 0.0, 0.0, 0.0, 0.0, 0.0, 0.0, 0.0, 0.0, 0.0, 0.0, 0.0, 0.0, 0.0, 0.0, 0.0, 0.0, 0.0, 0.0, 0.0, 0.0, 0.0, 0.0, 0.0, 0.0, 0.0, 0.0, 0.0, 0.0, 0.0, 0.0, 0.0, 0.0, 0.0, 0.0, 0.0, 0.0, 0.0, 0.0, 0.0, 0.0, 0.0, 0.0, 0.0, 0.0, 0.0, 0.625, 0.75, 0.875, 0.75, 0.875, 0.75, 0.625, 0.75, 0.0, 0.0, 0.0, 0.0, 0.0, 0.0, 0.0, 0.0, 0.0, 0.0, 0.0, 0.0, 0.0, 0.0, 0.0, 0.0, 0.0, 0.0, 0.0, 0.0, 0.0, 0.0, 0.0, 0.0, 0.0, 0.0, 0.0, 0.0, 0.0, 0.0, 0.0, 0.0, 0.0, 0.0, 0.0, 0.0, 0.0, 0.0, 0.0, 0.0, 0.125, 0.75, 0.375, 0.75, 0.375, 0.75, 0.125, 0.75, 0.0, 0.0, 0.0, 0.0, 0.0, 0.0, 0.0, 0.0, 0.0, 0.0, 0.0, 0.0, 0.0, 0.0, 0.0, 0.0, 0.0, 0.0, 0.0, 0.0, 0.0, 0.0, 0.0, 0.0, 0.0, 0.0, 0.0, 0.0, 0.0, 0.0, 0.0, 0.0, 0.625, 0.0, 0.375, 0.0, 0.375, 0.0, 0.625, 0.0, 0.0, 0.0, 0.0, 0.0, 0.0, 0.0, 0.0, 0.0, 0.0, 0.0, 0.0, 0.0, 0.0, 0.0, 0.0, 0.0, 0.0, 0.0, 0.0, 0.0, 0.0, 0.0, 0.0, 0.0, 0.375, 0.75, 0.625, 0.75, 0.625, 0.75, 0.375, 0.75, 0.0, 0.0, 0.0, 0.0, 0.0, 0.0, 0.0, 0.0, 0.125, 0.75, 0.375, 0.75, 0.375, 0.75, 0.125, 0.75, 0.0, 0.0, 0.0, 0.0, 0.0, 0.0, 0.0, 0.0, 0.0, 0.0, 0.0, 0.0, 0.0, 0.0, 0.0, 0.0, 0.0, 0.0, 0.0, 0.0, 0.0, 0.0, 0.0, 0.0, 0.0, 0.0, 0.0, 0.0, 0.0, 0.0, 0.0, 0.0, 0.0, 0.0, 0.0, 0.0, 0.0, 0.0, 0.0, 0.0, 0.0, 0.0, 0.0, 0.0, 0.0, 0.0, 0.0, 0.0, 0.0, 0.0, 0.0, 0.0, 0.0, 0.0, 0.0, 0.0, 0.0, 0.0, 0.0, 0.0, 0.0, 0.0, 0.0, 0.0, 0.0, 0.0, 0.0, 0.0, 0.0, 0.0, 0.0, 0.0, 0.0, 0.0, 0.0, 0.0, 0.0, 0.0, 0.0, 0.0, 0.0, 0.0, 0.0, 0.0, 0.0, 0.0, 0.0, 0.0, 0.0, 0.0, 0.0, 0.0, 0.0, 0.0, 0.0, 0.0, 0.0, 0.0, 0.0, 0.0, 0.0, 0.0, 0.0, 0.0, 0.0, 0.0, 0.0, 0.0, 0.0, 0.0, 0.0, 0.0, 0.0, 0.0, 0.0, 0.0, 0.0, 0.0, 0.0, 0.0, 0.0, 0.0, 0.0, 0.0, 0.0, 0.0, 0.0, 0.0, 0.0, 0.0, 0.0, 0.0, 0.0, 0.0, 0.0, 0.0, 0.0, 0.0, 0.0, 0.0, 0.0, 0.0, 0.0, 0.0, 0.0, 0.0, 0.0, 0.0, 0.0, 0.0, 0.0, 0.0, 0.0, 0.0, 0.0, 0.0, 0.0, 0.0, 0.0, 0.0, 0.0, 0.0, 0.0, 0.0, 0.0, 0.0, 0.0, 0.0, 0.0, 0.0, 0.0, 0.0, 0.0, 0.0, 0.0, 0.0, 0.0, 0.0, 0.0, 0.0, 0.0, 0.0, 0.0, 0.0, 0.0, 0.0, 0.0, 0.0, 0.0, 0.0, 0.0, 0.0, 0.625, 0.75, 0.875, 0.75, 0.875, 0.75, 0.625, 0.75, 0.0, 0.0, 0.0, 0.0, 0.0, 0.0, 0.0, 0.0, 0.0, 0.0, 0.0, 0.0, 0.0, 0.0, 0.0, 0.0, 0.0, 0.0, 0.0, 0.0, 0.0, 0.0, 0.0, 0.0, 0.125, 0.75, 0.375, 0.75, 0.375, 0.75, 0.125, 0.75, 0.0, 0.0, 0.0, 0.0, 0.0, 0.0, 0.0, 0.0, 0.375, 0.75, 0.625, 0.75, 0.625, 0.75, 0.375, 0.75, 0.0, 0.0, 0.0, 0.0, 0.0, 0.0, 0.0, 0.0, 0.0, 0.0, 0.0, 0.0, 0.0, 0.0, 0.0, 0.0, 0.0, 0.0, 0.0, 0.0, 0.0, 0.0, 0.0, 0.0, 0.625, 0.0, 0.375, 0.0, 0.375, 0.0, 0.625, 0.0, 0.0, 0.0, 0.0, 0.0, 0.0, 0.0, 0.0, 0.0, 0.0, 0.0, 0.0, 0.0, 0.0, 0.0, 0.0, 0.0, 0.0, 0.0, 0.0, 0.0, 0.0, 0.0, 0.0, 0.0, 0.0, 0.0, 0.0, 0.0, 0.0, 0.0, 0.0, 0.0, 0.0, 0.0, 0.0, 0.0, 0.0, 0.0, 0.0, 0.0, 0.0, 0.0, 0.0, 0.0, 0.0, 0.0, 0.0, 0.0, 0.0, 0.0, 0.0, 0.0, 0.0, 0.0, 0.0, 0.0, 0.0, 0.0, 0.0, 0.0, 0.0, 0.0, 0.0, 0.0, 0.0, 0.0, 0.0, 0.0, 0.0, 0.0, 0.0, 0.0, 0.0, 0.0, 0.0, 0.0, 0.0, 0.0, 0.0, 0.0, 0.0, 0.0, 0.0, 0.0, 0.0, 0.0, 0.0, 0.0, 0.0, 0.0, 0.0, 0.0, 0.0, 0.0, 0.0, 0.0, 0.0, 0.0, 0.0, 0.0, 0.0, 0.0, 0.0, 0.0, 0.0, 0.0, 0.0, 0.0, 0.0, 0.0, 0.0, 0.0, 0.0, 0.0, 0.0, 0.0, 0.0, 0.0, 0.0, 0.0, 0.0, 0.0, 0.0, 0.0, 0.0, 0.0, 0.0, 0.0, 0.0, 0.0, 0.0, 0.0, 0.0, 0.0, 0.0, 0.0, 0.0, 0.0, 0.0, 0.0, 0.0, 0.0, 0.0, 0.0, 0.0, 0.0, 0.0, 0.0, 0.0, 0.0, 0.0, 0.0, 0.0, 0.0, 0.0, 0.0, 0.0, 0.0, 0.0, 0.0, 0.0, 0.0, 0.0, 0.0, 0.0, 0.0, 0.0, 0.0, 0.0, 0.0, 0.0, 0.0, 0.0, 0.0, 0.0, 0.0, 0.0, 0.0, 0.0, 0.0, 0.0, 0.0, 0.0, 0.0, 0.0, 0.0, 0.0, 0.0, 0.0, 0.0, 0.0, 0.0, 0.0, 0.0, 0.0, 0.0, 0.0, 0.0, 0.0, 0.0, 0.0, 0.0, 0.0, 0.0, 0.0, 0.0, 0.0, 0.0, 0.0, 0.0, 0.0, 0.0, 0.0, 0.0, 0.0, 0.0, 0.0, 0.0, 0.0, 0.0, 0.0, 0.0, 0.0, 0.0, 0.0, 0.0, 0.0, 0.0, 0.0, 0.0, 0.0, 0.0, 0.0, 0.0, 0.0, 0.0, 0.0, 0.0, 0.0, 0.0, 0.0, 0.0, 0.0, 0.0, 0.0, 0.0, 0.0, 0.0, 0.0, 0.0, 0.0, 0.0, 0.0, 0.0, 0.0, 0.0, 0.0, 0.0, 0.0, 0.0, 0.0, 0.0, 0.0, 0.0, 0.0, 0.0, 0.0, 0.0, 0.0, 0.0, 0.0, 0.0, 0.0, 0.0, 0.0, 0.0, 0.0, 0.0, 0.0, 0.0, 0.0, 0.0, 0.0, 0.0, 0.0, 0.0, 0.0, 0.0, 0.0, 0.0, 0.0, 0.0, 0.0, 0.0, 0.0, 0.0, 0.0, 0.0, 0.0, 0.0, 0.0, 0.0, 0.0, 0.0, 0.0, 0.0, 0.0, 0.0, 0.0, 0.0, 0.0, 0.0, 0.0, 0.0, 0.0, 0.0, 0.0, 0.0, 0.0, 0.0, 0.0, 0.0, 0.0, 0.0, 0.0, 0.0, 0.0, 0.0, 0.0, 0.0, 0.0, 0.0, 0.0, 0.0, 0.0, 0.0, 0.0, 0.0, 0.0, 0.0, 0.0, 0.0, 0.0, 0.0, 0.0, 0.0, 0.0, 0.0, 0.0, 0.0, 0.0, 0.0, 0.0, 0.0, 0.0, 0.0, 0.0, 0.0, 0.0, 0.0, 0.0, 0.0, 0.0, 0.0, 0.0, 0.0, 0.0, 0.0, 0.0, 0.0, 0.0, 0.0, 0.0, 0.0, 0.0, 0.0, 0.0, 0.0, 0.0, 0.0, 0.0, 0.0, 0.0, 0.0, 0.0, 0.0, 0.0, 0.0, 0.0, 0.0, 0.0, 0.0, 0.625, 0.75, 0.875, 0.75, 0.875, 0.75, 0.625, 0.75, 0.0, 0.0, 0.0, 0.0, 0.0, 0.0, 0.0, 0.0, 0.0, 0.0, 0.0, 0.0, 0.0, 0.0, 0.0, 0.0, 0.125, 0.75, 0.375, 0.75, 0.375, 0.75, 0.125, 0.75, 0.0, 0.0, 0.0, 0.0, 0.0, 0.0, 0.0, 0.0, 0.375, 0.75, 0.625, 0.75, 0.625, 0.75, 0.375, 0.75, 0.0, 0.0, 0.0, 0.0, 0.0, 0.0, 0.0, 0.0, 0.0, 0.0, 0.0, 0.0, 0.0, 0.0, 0.0, 0.0, 0.625, 0.0, 0.375, 0.0, 0.375, 0.0, 0.625, 0.0, 0.0, 0.0, 0.0, 0.0, 0.0, 0.0, 0.0, 0.0, 0.0, 0.0, 0.0, 0.0, 0.0, 0.0, 0.0, 0.0, 0.0, 0.0, 0.0, 0.0, 0.0, 0.0, 0.0, 0.0, 0.0, 0.0, 0.0, 0.0, 0.0, 0.0, 0.0, 0.0, 0.0, 0.0, 0.0, 0.0, 0.0, 0.0, 0.0, 0.0, 0.0, 0.0, 0.0, 0.0, 0.0, 0.0, 0.0, 0.0, 0.0, 0.0, 0.0, 0.0, 0.0, 0.0, 0.0, 0.0, 0.0, 0.0, 0.0, 0.0, 0.0, 0.0, 0.0, 0.0, 0.0, 0.0, 0.0, 0.0, 0.0, 0.0, 0.0, 0.0, 0.0, 0.0, 0.0, 0.0, 0.0, 0.0, 0.0, 0.0, 0.0, 0.0, 0.0, 0.0, 0.0, 0.0, 0.0, 0.0, 0.0, 0.0, 0.0, 0.0, 0.0, 0.0, 0.0, 0.0, 0.625, 0.0, 0.375, 0.0, 0.375, 0.0, 0.625, 0.0, 0.0, 0.0, 0.0, 0.0, 0.0, 0.0, 0.0, 0.0, 0.0, 0.0, 0.0, 0.0, 0.0, 0.0, 0.0, 0.0, 0.375, 0.75, 0.625, 0.75, 0.625, 0.75, 0.375, 0.75, 0.0, 0.0, 0.0, 0.0, 0.0, 0.0, 0.0, 0.0, 0.125, 0.75, 0.375, 0.75, 0.375, 0.75, 0.125, 0.75, 0.0, 0.0, 0.0, 0.0, 0.0, 0.0, 0.0, 0.0, 0.0, 0.0, 0.0, 0.0, 0.0, 0.0, 0.0, 0.0, 0.625, 0.75, 0.875, 0.75, 0.875, 0.75, 0.625, 0.75, 0.0, 0.0, 0.0, 0.0, 0.0, 0.0, 0.0, 0.0, 0.0, 0.0, 0.0, 0.0, 0.0, 0.0, 0.0, 0.0, 0.0, 0.0, 0.0, 0.0, 0.0, 0.0, 0.0, 0.0, 0.0, 0.0, 0.0, 0.0, 0.0, 0.0, 0.0, 0.0, 0.0, 0.0, 0.0, 0.0, 0.0, 0.0, 0.0, 0.0, 0.0, 0.0, 0.0, 0.0, 0.0, 0.0, 0.0, 0.0, 0.0, 0.0, 0.0, 0.0, 0.0, 0.0, 0.0, 0.0, 0.0, 0.0, 0.0, 0.0, 0.0, 0.0, 0.0, 0.0, 0.0, 0.0, 0.0, 0.0, 0.0, 0.0, 0.0, 0.0, 0.0, 0.0, 0.0, 0.0, 0.0, 0.0, 0.0, 0.0, 0.0, 0.0, 0.0, 0.0, 0.0, 0.0, 0.0, 0.0, 0.0, 0.0, 0.0, 0.0, 0.0, 0.0, 0.0, 0.0, 0.0, 0.0, 0.0, 0.0, 0.0, 0.0, 0.0, 0.0, 0.0, 0.0, 0.0, 0.0, 0.0, 0.0, 0.0, 0.0, 0.0, 0.0, 0.0, 0.0, 0.0, 0.0, 0.0, 0.0, 0.0, 0.0, 0.0, 0.0, 0.0, 0.0, 0.0, 0.0, 0.0, 0.0, 0.0, 0.0, 0.0, 0.0, 0.0, 0.0, 0.0, 0.0, 0.0, 0.0, 0.0, 0.0, 0.0, 0.0, 0.0, 0.0, 0.0, 0.0, 0.0, 0.0, 0.0, 0.0, 0.0, 0.0, 0.0, 0.0, 0.0, 0.0, 0.0, 0.0, 0.0, 0.0, 0.0, 0.0, 0.0, 0.0, 0.0, 0.0, 0.0, 0.0, 0.0, 0.0, 0.0, 0.0, 0.0, 0.0, 0.0, 0.0, 0.0, 0.0, 0.0, 0.0, 0.0, 0.0, 0.0, 0.0, 0.0, 0.0, 0.0, 0.0, 0.0, 0.0, 0.0, 0.0, 0.0, 0.0, 0.0, 0.0, 0.0, 0.0, 0.0, 0.0, 0.0, 0.0, 0.0, 0.0, 0.0, 0.0, 0.0, 0.0, 0.0, 0.0, 0.0, 0.0, 0.0, 0.0, 0.0, 0.0, 0.0, 0.0, 0.0, 0.0, 0.0, 0.0, 0.0, 0.0, 0.0, 0.0, 0.0, 0.0, 0.0, 0.0, 0.0, 0.0, 0.0, 0.0, 0.0, 0.0, 0.0, 0.0, 0.0, 0.0, 0.0, 0.0, 0.0, 0.0, 0.0, 0.0, 0.0, 0.0, 0.0, 0.0, 0.0, 0.0, 0.0, 0.0, 0.0, 0.0, 0.0, 0.0, 0.0, 0.0, 0.0, 0.0, 0.0, 0.0, 0.0, 0.0, 0.0, 0.0, 0.0, 0.0, 0.0, 0.0, 0.0, 0.0, 0.0, 0.0, 0.0, 0.0, 0.0, 0.0, 0.0, 0.0, 0.0, 0.0, 0.0, 0.0, 0.0, 0.0, 0.0, 0.0, 0.0, 0.0, 0.0, 0.0, 0.0, 0.0, 0.0, 0.0, 0.0, 0.0, 0.0, 0.0, 0.0, 0.0, 0.0, 0.0, 0.0, 0.0, 0.0, 0.0, 0.0, 0.0, 0.0, 0.0, 0.0, 0.0, 0.0, 0.0, 0.0, 0.0, 0.0, 0.0, 0.0, 0.0, 0.0, 0.0, 0.0, 0.0, 0.0, 0.0, 0.0, 0.0, 0.0, 0.0, 0.0, 0.0, 0.0, 0.0, 0.0, 0.0, 0.0, 0.0, 0.0, 0.0, 0.0, 0.0, 0.0, 0.0, 0.0, 0.0, 0.0, 0.0, 0.0, 0.0, 0.0, 0.0, 0.0, 0.0, 0.0, 0.0, 0.0, 0.0, 0.0, 0.0, 0.0, 0.0, 0.0, 0.0, 0.0, 0.0, 0.0, 0.0, 0.0, 0.0, 0.0, 0.0, 0.0, 0.0, 0.0, 0.0, 0.0, 0.0, 0.625, 0.0, 0.375, 0.0, 0.375, 0.0, 0.625, 0.0, 0.0, 0.0, 0.0, 0.0, 0.0, 0.0, 0.0, 0.0, 0.0, 0.0, 0.0, 0.0, 0.0, 0.0, 0.0, 0.0, 0.0, 0.0, 0.0, 0.0, 0.0, 0.0, 0.0, 0.0, 0.0, 0.0, 0.0, 0.0, 0.0, 0.0, 0.0, 0.0, 0.0, 0.0, 0.0, 0.0, 0.0, 0.0, 0.0, 0.0, 0.375, 0.75, 0.625, 0.75, 0.625, 0.75, 0.375, 0.75, 0.0, 0.0, 0.0, 0.0, 0.0, 0.0, 0.0, 0.0, 0.0, 0.0, 0.0, 0.0, 0.0, 0.0, 0.0, 0.0, 0.125, 0.75, 0.375, 0.75, 0.375, 0.75, 0.125, 0.75, 0.0, 0.0, 0.0, 0.0, 0.0, 0.0, 0.0, 0.0, 0.625, 0.75, 0.875, 0.75, 0.875, 0.75, 0.625, 0.75, 0.0, 0.0, 0.0, 0.0, 0.0, 0.0, 0.0, 0.0, 0.0, 0.0, 0.0, 0.0, 0.0, 0.0, 0.0, 0.0, 0.0, 0.0, 0.0, 0.0, 0.0, 0.0, 0.0, 0.0, 0.0, 0.0, 0.0, 0.0, 0.0, 0.0, 0.0, 0.0, 0.0, 0.0, 0.0, 0.0, 0.0, 0.0, 0.0, 0.0, 0.0, 0.0, 0.0, 0.0, 0.0, 0.0, 0.0, 0.0, 0.0, 0.0, 0.0, 0.0, 0.0, 0.0, 0.0, 0.0, 0.0, 0.0, 0.0, 0.0, 0.0, 0.0, 0.0, 0.0, 0.0, 0.0, 0.0, 0.0, 0.0, 0.0, 0.0, 0.0, 0.0, 0.0, 0.0, 0.0, 0.0, 0.0, 0.0, 0.0, 0.0, 0.0, 0.0, 0.0, 0.0, 0.0, 0.0, 0.0, 0.0, 0.0, 0.0, 0.0, 0.0, 0.0, 0.0, 0.0, 0.0, 0.0, 0.0, 0.0, 0.0, 0.0, 0.0, 0.0, 0.0, 0.0, 0.0, 0.0, 0.0, 0.0, 0.0, 0.0, 0.0, 0.0, 0.0, 0.0, 0.0, 0.0, 0.0, 0.0, 0.0, 0.0, 0.0, 0.0, 0.0, 0.0, 0.0, 0.0, 0.0, 0.0, 0.0, 0.0, 0.0, 0.0, 0.0, 0.0, 0.0, 0.0, 0.0, 0.0, 0.0, 0.0, 0.0, 0.0, 0.0, 0.0, 0.0, 0.0, 0.0, 0.0, 0.0, 0.0, 0.0, 0.0, 0.0, 0.0, 0.0, 0.0, 0.0, 0.0, 0.0, 0.0, 0.0, 0.0, 0.0, 0.0, 0.0, 0.0, 0.0, 0.0, 0.0, 0.0, 0.0, 0.0, 0.0, 0.0, 0.0, 0.0, 0.0, 0.0, 0.0, 0.0, 0.0, 0.0, 0.0, 0.0, 0.0, 0.0, 0.0, 0.0, 0.0, 0.0, 0.0, 0.0, 0.0, 0.0, 0.0, 0.0, 0.0, 0.0, 0.0, 0.0, 0.0, 0.0, 0.0, 0.0, 0.0, 0.0, 0.0, 0.0, 0.0, 0.0, 0.0, 0.0, 0.0, 0.0, 0.0, 0.0, 0.0, 0.0, 0.0, 0.0, 0.0, 0.0, 0.0, 0.0, 0.0, 0.0, 0.0, 0.0, 0.0, 0.0, 0.0, 0.0, 0.0, 0.0, 0.0, 0.0, 0.0, 0.0, 0.0, 0.0, 0.0, 0.0, 0.0, 0.0, 0.0, 0.0, 0.0, 0.0, 0.0, 0.0, 0.0, 0.0, 0.0, 0.0, 0.0, 0.0, 0.0, 0.0, 0.0, 0.0, 0.0, 0.0, 0.0, 0.0, 0.0, 0.0, 0.0, 0.0, 0.0, 0.0, 0.0, 0.0, 0.0, 0.0, 0.0, 0.0, 0.0, 0.0, 0.375, 0.75, 0.625, 0.75, 0.625, 0.75, 0.375, 0.75, 0.0, 0.0, 0.0, 0.0, 0.0, 0.0, 0.0, 0.0, 0.125, 0.75, 0.375, 0.75, 0.375, 0.75, 0.125, 0.75, 0.0, 0.0, 0.0, 0.0, 0.0, 0.0, 0.0, 0.0, 0.0, 0.0, 0.0, 0.0, 0.0, 0.0, 0.0, 0.0, 0.0, 0.0, 0.0, 0.0, 0.0, 0.0, 0.0, 0.0, 0.0, 0.0, 0.0, 0.0, 0.0, 0.0, 0.0, 0.0, 0.0, 0.0, 0.0, 0.0, 0.0, 0.0, 0.0, 0.0, 0.0, 0.0, 0.0, 0.0, 0.0, 0.0, 0.0, 0.0, 0.0, 0.0, 0.0, 0.0, 0.0, 0.0, 0.0, 0.0, 0.0, 0.0, 0.0, 0.0, 0.0, 0.0, 0.0, 0.0, 0.0, 0.0, 0.0, 0.0, 0.0, 0.0, 0.0, 0.0, 0.125, 0.75, 0.375, 0.75, 0.375, 0.75, 0.125, 0.75, 0.625, 0.0, 0.375, 0.0, 0.375, 0.0, 0.625, 0.0, 0.0, 0.0, 0.0, 0.0, 0.0, 0.0, 0.0, 0.0, 0.625, 0.75, 0.875, 0.75, 0.875, 0.75, 0.625, 0.75, 0.375, 0.75, 0.625, 0.75, 0.625, 1.0, 0.375, 1.0, 0.625, 0.75, 0.875, 0.75, 0.875, 0.75, 0.625, 0.75, 0.375, 0.75, 0.625, 0.75, 0.625, 0.75, 0.375, 0.75, 0.0, 0.0, 0.0, 0.0, 0.0, 0.0, 0.0, 0.0, 0.0, 0.0, 0.0, 0.0, 0.0, 0.0, 0.0, 0.0, 0.125, 0.75, 0.375, 0.75, 0.375, 0.75, 0.125, 0.75, 0.625, 0.0, 0.375, 0.0, 0.375, 0.0, 0.625, 0.0])
me_cube_001.update()
me_cylinder = bpy.data.meshes.new('Cylinder')
me_cylinder.from_pydata([(-1.643e-09, 0.7324, -0.8216), (-1.643e-09, 0.7324, 0.6432), (0.1429, 0.7183, -0.8216), (0.1429, 0.7183, 0.6432), (0.2803, 0.6766, -0.8216), (0.2803, 0.6766, 0.6432), (0.4069, 0.609, -0.8216), (0.4069, 0.609, 0.6432), (0.5179, 0.5179, -0.8216), (0.5179, 0.5179, 0.6432), (0.609, 0.4069, -0.8216), (0.609, 0.4069, 0.6432), (0.6766, 0.2803, -0.8216), (0.6766, 0.2803, 0.6432), (0.7183, 0.1429, -0.8216), (0.7183, 0.1429, 0.6432), (0.7324, 2.368e-15, -0.8216), (0.7324, -4.737e-15, 0.6432), (0.7183, -0.1429, -0.8216), (0.7183, -0.1429, 0.6432), (0.6766, -0.2803, -0.8216), (0.6766, -0.2803, 0.6432), (0.609, -0.4069, -0.8216), (0.609, -0.4069, 0.6432), (0.5179, -0.5179, -0.8216), (0.5179, -0.5179, 0.6432), (0.4069, -0.609, -0.8216), (0.4069, -0.609, 0.6432), (0.2803, -0.6766, -0.8216), (0.2803, -0.6766, 0.6432), (0.1429, -0.7183, -0.8216), (0.1429, -0.7183, 0.6432), (-1.643e-09, -0.7324, -0.8216), (-1.643e-09, -0.7324, 0.6432), (-0.1429, -0.7183, -0.8216), (-0.1429, -0.7183, 0.6432), (-0.2803, -0.6766, -0.8216), (-0.2803, -0.6766, 0.6432), (-0.4069, -0.609, -0.8216), (-0.4069, -0.609, 0.6432), (-0.5179, -0.5179, -0.8216), (-0.5179, -0.5179, 0.6432), (-0.609, -0.4069, -0.8216), (-0.609, -0.4069, 0.6432), (-0.6766, -0.2803, -0.8216), (-0.6766, -0.2803, 0.6432), (-0.7183, -0.1429, -0.8216), (-0.7183, -0.1429, 0.6432), (-0.7324, 2.368e-15, -0.8216), (-0.7324, -4.737e-15, 0.6432), (-0.7183, 0.1429, -0.8216), (-0.7183, 0.1429, 0.6432), (-0.6766, 0.2803, -0.8216), (-0.6766, 0.2803, 0.6432), (-0.609, 0.4069, -0.8216), (-0.609, 0.4069, 0.6432), (-0.5179, 0.5179, -0.8216), (-0.5179, 0.5179, 0.6432), (-0.4069, 0.609, -0.8216), (-0.4069, 0.609, 0.6432), (-0.2803, 0.6766, -0.8216), (-0.2803, 0.6766, 0.6432), (-0.1429, 0.7183, -0.8216), (-0.1429, 0.7183, 0.6432), (-4.814e-07, 0.7324, -6.53), (0.1429, 0.7183, -6.53), (0.2803, 0.6766, -6.53), (0.4069, 0.609, -6.53), (0.5179, 0.5179, -6.53), (0.609, 0.4069, -6.53), (0.6766, 0.2803, -6.53), (0.7183, 0.1429, -6.53), (0.7324, 4.4e-07, -6.53), (0.7183, -0.1429, -6.53), (0.6766, -0.2803, -6.53), (0.609, -0.4069, -6.53), (0.5179, -0.5179, -6.53), (0.4069, -0.609, -6.53), (0.2803, -0.6766, -6.53), (0.1429, -0.7183, -6.53), (-4.814e-07, -0.7324, -6.53), (-0.1429, -0.7183, -6.53), (-0.2803, -0.6766, -6.53), (-0.4069, -0.609, -6.53), (-0.5179, -0.5179, -6.53), (-0.609, -0.4069, -6.53), (-0.6766, -0.2803, -6.53), (-0.7183, -0.1429, -6.53), (-0.7324, 4.4e-07, -6.53), (-0.7183, 0.1429, -6.53), (-0.6766, 0.2803, -6.53), (-0.609, 0.4069, -6.53), (-0.5179, 0.5179, -6.53), (-0.4069, 0.609, -6.53), (-0.2803, 0.6766, -6.53), (-0.1429, 0.7183, -6.53), (-4.814e-07, 0.7324, -6.53), (0.1429, 0.7183, -6.53), (0.2803, 0.6766, -6.53), (0.4069, 0.609, -6.53), (0.5179, 0.5179, -6.53), (0.609, 0.4069, -6.53), (0.6766, 0.2803, -6.53), (0.7183, 0.1429, -6.53), (0.7324, 4.4e-07, -6.53), (0.7183, -0.1429, -6.53), (0.6766, -0.2803, -6.53), (0.609, -0.4069, -6.53), (0.5179, -0.5179, -6.53), (0.4069, -0.609, -6.53), (0.2803, -0.6766, -6.53), (0.1429, -0.7183, -6.53), (-4.814e-07, -0.7324, -6.53), (-0.1429, -0.7183, -6.53), (-0.2803, -0.6766, -6.53), (-0.4069, -0.609, -6.53), (-0.5179, -0.5179, -6.53), (-0.609, -0.4069, -6.53), (-0.6766, -0.2803, -6.53), (-0.7183, -0.1429, -6.53), (-0.7324, 4.4e-07, -6.53), (-0.7183, 0.1429, -6.53), (-0.6766, 0.2803, -6.53), (-0.609, 0.4069, -6.53), (-0.5179, 0.5179, -6.53), (-0.4069, 0.609, -6.53), (-0.2803, 0.6766, -6.53), (-0.1429, 0.7183, -6.53)], [], [(0, 1, 3, 2), (2, 3, 5, 4), (4, 5, 7, 6), (6, 7, 9, 8), (8, 9, 11, 10), (10, 11, 13, 12), (12, 13, 15, 14), (14, 15, 17, 16), (16, 17, 19, 18), (18, 19, 21, 20), (20, 21, 23, 22), (22, 23, 25, 24), (24, 25, 27, 26), (26, 27, 29, 28), (28, 29, 31, 30), (30, 31, 33, 32), (32, 33, 35, 34), (34, 35, 37, 36), (36, 37, 39, 38), (38, 39, 41, 40), (40, 41, 43, 42), (42, 43, 45, 44), (44, 45, 47, 46), (46, 47, 49, 48), (48, 49, 51, 50), (50, 51, 53, 52), (52, 53, 55, 54), (54, 55, 57, 56), (56, 57, 59, 58), (58, 59, 61, 60), (3, 1, 63, 61, 59, 57, 55, 53, 51, 49, 47, 45, 43, 41, 39, 37, 35, 33, 31, 29, 27, 25, 23, 21, 19, 17, 15, 13, 11, 9, 7, 5), (60, 61, 63, 62), (62, 63, 1, 0), (58, 60, 94, 93), (40, 42, 85, 84), (22, 24, 76, 75), (4, 6, 67, 66), (48, 50, 89, 88), (30, 32, 80, 79), (12, 14, 71, 70), (56, 58, 93, 92), (38, 40, 84, 83), (20, 22, 75, 74), (2, 4, 66, 65), (46, 48, 88, 87), (28, 30, 79, 78), (10, 12, 70, 69), (54, 56, 92, 91), (36, 38, 83, 82), (18, 20, 74, 73), (62, 0, 64, 95), (0, 2, 65, 64), (44, 46, 87, 86), (26, 28, 78, 77), (8, 10, 69, 68), (52, 54, 91, 90), (34, 36, 82, 81), (16, 18, 73, 72), (60, 62, 95, 94), (42, 44, 86, 85), (24, 26, 77, 76), (6, 8, 68, 67), (50, 52, 90, 89), (32, 34, 81, 80), (14, 16, 72, 71), (71, 72, 104, 103), (96, 97, 98, 99, 100, 101, 102, 103, 104, 105, 106, 107, 108, 109, 110, 111, 112, 113, 114, 115, 116, 117, 118, 119, 120, 121, 122, 123, 124, 125, 126, 127), (80, 81, 113, 112), (89, 90, 122, 121), (67, 68, 100, 99), (76, 77, 109, 108), (85, 86, 118, 117), (94, 95, 127, 126), (72, 73, 105, 104), (81, 82, 114, 113), (90, 91, 123, 122), (68, 69, 101, 100), (77, 78, 110, 109), (86, 87, 119, 118), (64, 65, 97, 96), (95, 64, 96, 127), (73, 74, 106, 105), (82, 83, 115, 114), (91, 92, 124, 123), (69, 70, 102, 101), (78, 79, 111, 110), (87, 88, 120, 119), (65, 66, 98, 97), (74, 75, 107, 106), (83, 84, 116, 115), (92, 93, 125, 124), (70, 71, 103, 102), (79, 80, 112, 111), (88, 89, 121, 120), (66, 67, 99, 98), (75, 76, 108, 107), (84, 85, 117, 116), (93, 94, 126, 125)])
_uv = me_cylinder.uv_layers.new(name='UVMap')
_uv.uv.foreach_set('vector', [1.0, 0.5, 1.0, 1.0, 0.9688, 1.0, 0.9688, 0.5, 0.9688, 0.5, 0.9688, 1.0, 0.9375, 1.0, 0.9375, 0.5, 0.9375, 0.5, 0.9375, 1.0, 0.9062, 1.0, 0.9062, 0.5, 0.9062, 0.5, 0.9062, 1.0, 0.875, 1.0, 0.875, 0.5, 0.875, 0.5, 0.875, 1.0, 0.8438, 1.0, 0.8438, 0.5, 0.8438, 0.5, 0.8438, 1.0, 0.8125, 1.0, 0.8125, 0.5, 0.8125, 0.5, 0.8125, 1.0, 0.7812, 1.0, 0.7812, 0.5, 0.7812, 0.5, 0.7812, 1.0, 0.75, 1.0, 0.75, 0.5, 0.75, 0.5, 0.75, 1.0, 0.7188, 1.0, 0.7188, 0.5, 0.7188, 0.5, 0.7188, 1.0, 0.6875, 1.0, 0.6875, 0.5, 0.6875, 0.5, 0.6875, 1.0, 0.6562, 1.0, 0.6562, 0.5, 0.6562, 0.5, 0.6562, 1.0, 0.625, 1.0, 0.625, 0.5, 0.625, 0.5, 0.625, 1.0, 0.5938, 1.0, 0.5938, 0.5, 0.5938, 0.5, 0.5938, 1.0, 0.5625, 1.0, 0.5625, 0.5, 0.5625, 0.5, 0.5625, 1.0, 0.5312, 1.0, 0.5312, 0.5, 0.5312, 0.5, 0.5312, 1.0, 0.5, 1.0, 0.5, 0.5, 0.5, 0.5, 0.5, 1.0, 0.4688, 1.0, 0.4688, 0.5, 0.4688, 0.5, 0.4688, 1.0, 0.4375, 1.0, 0.4375, 0.5, 0.4375, 0.5, 0.4375, 1.0, 0.4062, 1.0, 0.4062, 0.5, 0.4062, 0.5, 0.4062, 1.0, 0.375, 1.0, 0.375, 0.5, 0.375, 0.5, 0.375, 1.0, 0.3438, 1.0, 0.3438, 0.5, 0.3438, 0.5, 0.3438, 1.0, 0.3125, 1.0, 0.3125, 0.5, 0.3125, 0.5, 0.3125, 1.0, 0.2812, 1.0, 0.2812, 0.5, 0.2812, 0.5, 0.2812, 1.0, 0.25, 1.0, 0.25, 0.5, 0.25, 0.5, 0.25, 1.0, 0.2188, 1.0, 0.2188, 0.5, 0.2188, 0.5, 0.2188, 1.0, 0.1875, 1.0, 0.1875, 0.5, 0.1875, 0.5, 0.1875, 1.0, 0.1562, 1.0, 0.1562, 0.5, 0.1562, 0.5, 0.1562, 1.0, 0.125, 1.0, 0.125, 0.5, 0.125, 0.5, 0.125, 1.0, 0.09375, 1.0, 0.09375, 0.5, 0.09375, 0.5, 0.09375, 1.0, 0.0625, 1.0, 0.0625, 0.5, 0.2968, 0.4854, 0.25, 0.49, 0.2032, 0.4854, 0.1582, 0.4717, 0.1167, 0.4496, 0.08029, 0.4197, 0.05045, 0.3833, 0.02827, 0.3418, 0.01461, 0.2968, 0.01, 0.25, 0.01461, 0.2032, 0.02827, 0.1582, 0.05045, 0.1167, 0.08029, 0.08029, 0.1167, 0.05045, 0.1582, 0.02827, 0.2032, 0.01461, 0.25, 0.01, 0.2968, 0.01461, 0.3418, 0.02827, 0.3833, 0.05045, 0.4197, 0.08029, 0.4496, 0.1167, 0.4717, 0.1582, 0.4854, 0.2032, 0.49, 0.25, 0.4854, 0.2968, 0.4717, 0.3418, 0.4496, 0.3833, 0.4197, 0.4197, 0.3833, 0.4496, 0.3418, 0.4717, 0.0625, 0.5, 0.0625, 1.0, 0.03125, 1.0, 0.03125, 0.5, 0.03125, 0.5, 0.03125, 1.0, 0.0, 1.0, 0.0, 0.5, 0.09375, 0.5, 0.0625, 0.5, 0.0625, 0.5, 0.09375, 0.5, 0.375, 0.5, 0.3438, 0.5, 0.3438, 0.5, 0.375, 0.5, 0.6562, 0.5, 0.625, 0.5, 0.625, 0.5, 0.6562, 0.5, 0.9375, 0.5, 0.9062, 0.5, 0.9062, 0.5, 0.9375, 0.5, 0.25, 0.5, 0.2188, 0.5, 0.2188, 0.5, 0.25, 0.5, 0.5312, 0.5, 0.5, 0.5, 0.5, 0.5, 0.5312, 0.5, 0.8125, 0.5, 0.7812, 0.5, 0.7812, 0.5, 0.8125, 0.5, 0.125, 0.5, 0.09375, 0.5, 0.09375, 0.5, 0.125, 0.5, 0.4062, 0.5, 0.375, 0.5, 0.375, 0.5, 0.4062, 0.5, 0.6875, 0.5, 0.6562, 0.5, 0.6562, 0.5, 0.6875, 0.5, 0.9688, 0.5, 0.9375, 0.5, 0.9375, 0.5, 0.9688, 0.5, 0.2812, 0.5, 0.25, 0.5, 0.25, 0.5, 0.2812, 0.5, 0.5625, 0.5, 0.5312, 0.5, 0.5312, 0.5, 0.5625, 0.5, 0.8438, 0.5, 0.8125, 0.5, 0.8125, 0.5, 0.8438, 0.5, 0.1562, 0.5, 0.125, 0.5, 0.125, 0.5, 0.1562, 0.5, 0.4375, 0.5, 0.4062, 0.5, 0.4062, 0.5, 0.4375, 0.5, 0.7188, 0.5, 0.6875, 0.5, 0.6875, 0.5, 0.7188, 0.5, 0.03125, 0.5, 0.0, 0.5, 0.0, 0.5, 0.03125, 0.5, 1.0, 0.5, 0.9688, 0.5, 0.9688, 0.5, 1.0, 0.5, 0.3125, 0.5, 0.2812, 0.5, 0.2812, 0.5, 0.3125, 0.5, 0.5938, 0.5, 0.5625, 0.5, 0.5625, 0.5, 0.5938, 0.5, 0.875, 0.5, 0.8438, 0.5, 0.8438, 0.5, 0.875, 0.5, 0.1875, 0.5, 0.1562, 0.5, 0.1562, 0.5, 0.1875, 0.5, 0.4688, 0.5, 0.4375, 0.5, 0.4375, 0.5, 0.4688, 0.5, 0.75, 0.5, 0.7188, 0.5, 0.7188, 0.5, 0.75, 0.5, 0.0625, 0.5, 0.03125, 0.5, 0.03125, 0.5, 0.0625, 0.5, 0.3438, 0.5, 0.3125, 0.5, 0.3125, 0.5, 0.3438, 0.5, 0.625, 0.5, 0.5938, 0.5, 0.5938, 0.5, 0.625, 0.5, 0.9062, 0.5, 0.875, 0.5, 0.875, 0.5, 0.9062, 0.5, 0.2188, 0.5, 0.1875, 0.5, 0.1875, 0.5, 0.2188, 0.5, 0.5, 0.5, 0.4688, 0.5, 0.4688, 0.5, 0.5, 0.5, 0.7812, 0.5, 0.75, 0.5, 0.75, 0.5, 0.7812, 0.5, 0.7812, 0.5, 0.75, 0.5, 0.75, 0.5, 0.7812, 0.5, 0.75, 0.49, 0.7968, 0.4854, 0.8418, 0.4717, 0.8833, 0.4496, 0.9197, 0.4197, 0.9496, 0.3833, 0.9717, 0.3418, 0.9854, 0.2968, 0.99, 0.25, 0.9854, 0.2032, 0.9717, 0.1582, 0.9496, 0.1167, 0.9197, 0.08029, 0.8833, 0.05045, 0.8418, 0.02827, 0.7968, 0.01461, 0.75, 0.01, 0.7032, 0.01461, 0.6582, 0.02827, 0.6167, 0.05045, 0.5803, 0.08029, 0.5504, 0.1167, 0.5283, 0.1582, 0.5146, 0.2032, 0.51, 0.25, 0.5146, 0.2968, 0.5283, 0.3418, 0.5504, 0.3833, 0.5803, 0.4197, 0.6167, 0.4496, 0.6582, 0.4717, 0.7032, 0.4854, 0.5, 0.5, 0.4688, 0.5, 0.4688, 0.5, 0.5, 0.5, 0.2188, 0.5, 0.1875, 0.5, 0.1875, 0.5, 0.2188, 0.5, 0.9062, 0.5, 0.875, 0.5, 0.875, 0.5, 0.9062, 0.5, 0.625, 0.5, 0.5938, 0.5, 0.5938, 0.5, 0.625, 0.5, 0.3438, 0.5, 0.3125, 0.5, 0.3125, 0.5, 0.3438, 0.5, 0.0625, 0.5, 0.03125, 0.5, 0.03125, 0.5, 0.0625, 0.5, 0.75, 0.5, 0.7188, 0.5, 0.7188, 0.5, 0.75, 0.5, 0.4688, 0.5, 0.4375, 0.5, 0.4375, 0.5, 0.4688, 0.5, 0.1875, 0.5, 0.1562, 0.5, 0.1562, 0.5, 0.1875, 0.5, 0.875, 0.5, 0.8438, 0.5, 0.8438, 0.5, 0.875, 0.5, 0.5938, 0.5, 0.5625, 0.5, 0.5625, 0.5, 0.5938, 0.5, 0.3125, 0.5, 0.2812, 0.5, 0.2812, 0.5, 0.3125, 0.5, 1.0, 0.5, 0.9688, 0.5, 0.9688, 0.5, 1.0, 0.5, 0.03125, 0.5, 0.0, 0.5, 0.0, 0.5, 0.03125, 0.5, 0.7188, 0.5, 0.6875, 0.5, 0.6875, 0.5, 0.7188, 0.5, 0.4375, 0.5, 0.4062, 0.5, 0.4062, 0.5, 0.4375, 0.5, 0.1562, 0.5, 0.125, 0.5, 0.125, 0.5, 0.1562, 0.5, 0.8438, 0.5, 0.8125, 0.5, 0.8125, 0.5, 0.8438, 0.5, 0.5625, 0.5, 0.5312, 0.5, 0.5312, 0.5, 0.5625, 0.5, 0.2812, 0.5, 0.25, 0.5, 0.25, 0.5, 0.2812, 0.5, 0.9688, 0.5, 0.9375, 0.5, 0.9375, 0.5, 0.9688, 0.5, 0.6875, 0.5, 0.6562, 0.5, 0.6562, 0.5, 0.6875, 0.5, 0.4062, 0.5, 0.375, 0.5, 0.375, 0.5, 0.4062, 0.5, 0.125, 0.5, 0.09375, 0.5, 0.09375, 0.5, 0.125, 0.5, 0.8125, 0.5, 0.7812, 0.5, 0.7812, 0.5, 0.8125, 0.5, 0.5312, 0.5, 0.5, 0.5, 0.5, 0.5, 0.5312, 0.5, 0.25, 0.5, 0.2188, 0.5, 0.2188, 0.5, 0.25, 0.5, 0.9375, 0.5, 0.9062, 0.5, 0.9062, 0.5, 0.9375, 0.5, 0.6562, 0.5, 0.625, 0.5, 0.625, 0.5, 0.6562, 0.5, 0.375, 0.5, 0.3438, 0.5, 0.3438, 0.5, 0.375, 0.5, 0.09375, 0.5, 0.0625, 0.5, 0.0625, 0.5, 0.09375, 0.5])
me_cylinder.update()
me_cube_002 = bpy.data.meshes.new('Cube.002')
me_cube_002.from_pydata([(-1.0, 1.516, -0.9853), (-1.0, 1.516, -2.422), (-1.0, 3.516, -0.9853), (-1.0, 3.516, -2.422), (1.0, 1.516, -0.9853), (1.0, 1.516, -2.422), (1.0, 3.516, -0.9853), (1.0, 3.516, -2.422), (-1.0, 1.516, -0.9853), (-1.0, 1.516, -2.422), (1.0, 1.516, -0.9853), (1.0, 1.516, -2.422), (-1.0, 0.5996, -0.9853), (-1.0, 0.5996, -2.422), (1.0, 0.5996, -0.9853), (1.0, 0.5996, -2.422), (0.0, -0.05292, -0.9853), (0.0, -0.05292, -2.422)], [], [(0, 1, 3, 2), (2, 3, 7, 6), (6, 7, 5, 4), (5, 1, 9, 11), (2, 6, 4, 0), (7, 3, 1, 5), (11, 9, 13, 15), (4, 5, 11, 10), (1, 0, 8, 9), (0, 4, 10, 8), (12, 14, 16), (10, 11, 15, 14), (8, 10, 14, 12), (9, 8, 12, 13), (13, 12, 16, 17), (15, 13, 17), (14, 15, 17, 16)])
_uv = me_cube_002.uv_layers.new(name='UVMap')
_uv.uv.foreach_set('vector', [0.375, 0.0, 0.625, 0.0, 0.625, 0.25, 0.375, 0.25, 0.375, 0.25, 0.625, 0.25, 0.625, 0.5, 0.375, 0.5, 0.375, 0.5, 0.625, 0.5, 0.625, 0.75, 0.375, 0.75, 0.625, 0.75, 0.875, 0.75, 0.875, 0.75, 0.625, 0.75, 0.125, 0.5, 0.375, 0.5, 0.375, 0.75, 0.125, 0.75, 0.625, 0.5, 0.875, 0.5, 0.875, 0.75, 0.625, 0.75, 0.625, 0.75, 0.875, 0.75, 0.875, 0.75, 0.625, 0.75, 0.375, 0.75, 0.625, 0.75, 0.625, 0.75, 0.375, 0.75, 0.625, 0.0, 0.375, 0.0, 0.375, 0.0, 0.625, 0.0, 0.125, 0.75, 0.375, 0.75, 0.375, 0.75, 0.125, 0.75, 0.125, 0.75, 0.375, 0.75, 0.125, 0.75, 0.375, 0.75, 0.625, 0.75, 0.625, 0.75, 0.375, 0.75, 0.125, 0.75, 0.375, 0.75, 0.375, 0.75, 0.125, 0.75, 0.625, 0.0, 0.375, 0.0, 0.375, 0.0, 0.625, 0.0, 0.625, 0.0, 0.375, 0.0, 0.375, 0.0, 0.625, 0.0, 0.625, 0.75, 0.875, 0.75, 0.625, 0.75, 0.375, 0.75, 0.625, 0.75, 0.625, 0.75, 0.375, 0.75])
me_cube_002.update()

# ---- objects
ob_blade = bpy.data.objects.new('blade', me_cube_001)
ob_cylinder = bpy.data.objects.new('Cylinder', me_cylinder)
ob_cube_001 = bpy.data.objects.new('Cube.001', me_cube_002)

# ---- transforms, parenting, visibility, modifiers, constraints
ob_blade.location = (0.0, 0.0, 3.788)
ob_blade.scale = (1.0, 1.0, -0.2799)
_m = ob_blade.modifiers.new('Mirror', 'MIRROR')
ob_cylinder.location = (0.0, 1.093, 3.789)
ob_cylinder.rotation_euler = (1.571, 0.0, 0.0)
ob_cylinder.scale = (0.2504, 0.2504, 0.5529)
ob_cube_001.location = (0.0, 0.0, 4.285)
ob_cube_001.scale = (0.287, 0.287, 0.287)
_m = ob_cube_001.modifiers.new('Mirror', 'MIRROR')

# ---- collection membership
col_collection.objects.link(ob_blade)
col_collection.objects.link(ob_cylinder)
col_collection.objects.link(ob_cube_001)

# ---- scene / render settings (as saved in the file)
scene.frame_start = 1; scene.frame_end = 250; scene.frame_set(1)
scene.render.engine = 'BLENDER_EEVEE_NEXT'
scene.render.bake_bias = 0.0
scene.render.bake_samples = 0
scene.cycles.sampling_pattern = 'TABULATED_SOBOL'
scene.eevee.use_volume_custom_range = False
bpy.context.view_layer.update()

# ---- added for rendering (the .blend has no active camera and no usable light): camera, sun
cam_auto = bpy.data.cameras.new('AutoCamera')
cam_auto.lens = 50.0
cam_auto.sensor_width = 36.0
cam_auto.clip_end = 1000.0
ob_auto_camera = bpy.data.objects.new('AutoCamera', cam_auto)
scene.collection.objects.link(ob_auto_camera)
ob_auto_camera.location = (14.4888, -20.4458, 15.3871)
ob_auto_camera.rotation_euler = (1.09748, -7.21219e-08, 0.694738)
scene.camera = ob_auto_camera
light_auto_sun = bpy.data.lights.new('AutoSun', 'SUN')
light_auto_sun.energy = 3.0
light_auto_sun.angle = 0.0523599
ob_auto_sun = bpy.data.objects.new('AutoSun', light_auto_sun)
scene.collection.objects.link(ob_auto_sun)
ob_auto_sun.rotation_euler = (0.872665, 0.174533, 0.523599)
bpy.context.view_layer.update()
